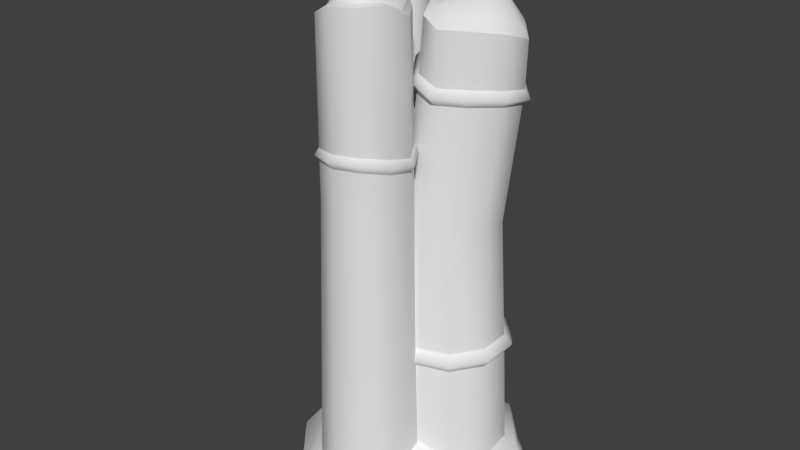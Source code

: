 # Source: palisadeTJoint0.blend  (saved by Blender 2.80.75; exported with 4.5.12 LTS)
import bpy
from mathutils import Matrix  # noqa: F401  (used for matrix-valued properties, if any)

bpy.ops.wm.read_factory_settings(use_empty=True)
scene = bpy.context.scene
scene.name = 'Scene'

# ---- collections
col_collection_1 = bpy.data.collections.new('Collection 1'); scene.collection.children.link(col_collection_1)

# ---- materials (node trees are filled in below, after node groups)
mat_palisade = bpy.data.materials.new('palisade')
mat_palisade.alpha_threshold = 0.0
mat_palisade.use_transparent_shadow = False
mat_palisade.roughness = 0.5

# ---- material node trees

# ---- world
world_world = bpy.data.worlds.new('World'); scene.world = world_world
world_world.color = (0.05088, 0.05088, 0.05088)
world_world.use_sun_shadow = False
world_world.sun_shadow_jitter_overblur = 0.0
world_world.cycles.sampling_method = 'MANUAL'

# ---- meshes
me_circle_001 = bpy.data.meshes.new('Circle.001')
me_circle_001.from_pydata([(0.2603, -0.2766, -0.03538), (0.4037, -0.23, -0.03736), (0.4969, -0.108, -0.04019), (0.4969, 0.04283, -0.04266), (0.4037, 0.1649, -0.04297), (0.2603, 0.2115, -0.04216), (0.1169, 0.1649, -0.04039), (0.02821, 0.0429, -0.03795), (0.02821, -0.1079, -0.03542), (0.1169, -0.2299, -0.03459), (-0.2407, -0.3203, -0.03371), (-0.05624, -0.2604, -0.03228), (0.05778, -0.1034, -0.03095), (0.05778, 0.09053, -0.03024), (-0.05624, 0.2475, -0.03034), (-0.2407, 0.3074, -0.03133), (-0.4252, 0.2475, -0.03279), (-0.5488, 0.09055, -0.03417), (-0.5488, -0.1034, -0.03484), (-0.4252, -0.2604, -0.03468), (0.2279, -0.2732, 2.406), (0.3416, -0.2403, 2.398), (0.4424, -0.1318, 2.435), (0.4273, -0.009874, 2.449), (0.3447, 0.09242, 2.422), (0.2251, 0.1317, 2.438), (0.1082, 0.09274, 2.476), (0.02153, -0.01004, 2.465), (0.03104, -0.1373, 2.452), (0.1023, -0.2403, 2.431), (-0.3282, -0.2378, 2.442), (-0.2481, -0.2368, 2.457), (-0.1474, -0.1273, 2.495), (-0.1549, 0.01376, 2.51), (-0.2073, 0.1468, 2.476), (-0.3038, 0.1754, 2.454), (-0.4638, 0.1335, 2.459), (-0.5314, 0.0314, 2.431), (-0.5588, -0.07138, 2.392), (-0.4566, -0.2055, 2.407), (0.3121, -0.2023, 2.453), (0.2341, -0.2261, 2.46), (0.387, -0.1195, 2.479), (0.3903, -0.01965, 2.479), (0.3271, 0.065, 2.469), (0.2289, 0.0988, 2.479), (0.1324, 0.06533, 2.504), (0.06791, -0.01787, 2.508), (0.05928, -0.1263, 2.489), (0.1392, -0.195, 2.48), (0.2913, -0.06454, 2.697), (-0.3899, -0.06175, 2.621), (-0.1131, -0.1185, 2.483), (-0.1616, 0.16, 2.448), (-0.5706, -0.08088, 2.36), (-0.1075, 0.02377, 2.501), (-0.317, -0.2803, 2.404), (-0.2906, 0.224, 2.42), (-0.457, -0.2224, 2.382), (-0.4637, 0.1807, 2.434), (-0.1924, -0.2425, 2.418), (-0.5585, 0.05597, 2.409), (-0.461, -0.1026, 1.408), (-0.06371, -0.229, 1.402), (-0.3614, -0.2291, 1.417), (0.02804, -0.1026, 1.427), (0.02802, 0.05378, 1.435), (-0.0636, 0.1805, 1.396), (-0.2123, 0.2288, 1.383), (-0.3611, 0.1805, 1.393), (-0.461, 0.05382, 1.407), (-0.2124, -0.2773, 1.392), (0.4723, 0.06981, 1.028), (0.385, 0.1836, 1.01), (0.251, 0.2272, 1.013), (0.1171, 0.1838, 1.027), (0.03423, 0.06975, 1.028), (0.0341, -0.07134, 1.016), (0.2508, -0.2292, 0.9929), (0.3849, -0.1856, 0.9972), (0.1168, -0.1855, 1.003), (0.4723, -0.07112, 1.028), (-0.4448, -0.3901, -0.08274), (0.5083, -0.3241, -0.08274), (-0.3473, 0.5774, -0.08274), (0.2834, 0.624, -0.08274), (-0.4141, -0.3285, 0.1682), (0.4358, -0.2716, 0.118), (-0.2987, 0.5252, 0.07844), (0.2244, 0.5912, 0.06693), (-0.01533, -0.4899, -0.08274), (-0.03593, 0.7993, -0.08274), (0.0246, -0.3666, 0.1035), (-0.04251, 0.7134, 0.1056), (-0.5981, 0.3131, -0.08274), (0.5772, 0.2788, -0.08274), (-0.569, 0.2224, 0.05184), (0.4612, 0.2149, 0.0806), (-0.01776, 0.09508, 0.4678), (-0.6857, -0.1598, -0.08274), (0.6392, -0.1054, -0.08274), (-0.616, -0.1048, 0.1023), (0.5428, -0.08435, 0.09531), (-0.2676, 0.2951, -0.03395), (-0.1764, 0.1526, -0.03261), (-0.01882, 0.09102, -0.03138), (0.1448, 0.1338, -0.03071), (0.2521, 0.2646, -0.03087), (0.262, 0.4335, -0.0318), (0.1708, 0.5759, -0.03313), (0.01112, 0.6456, -0.03443), (-0.1525, 0.6028, -0.03509), (-0.2577, 0.4639, -0.03488), (-0.2021, 0.3601, 2.523), (-0.1713, 0.272, 2.559), (-0.04922, 0.2246, 2.573), (0.0873, 0.2644, 2.574), (0.1475, 0.3586, 2.513), (0.1445, 0.4471, 2.504), (0.05989, 0.547, 2.54), (-0.02645, 0.5913, 2.58), (-0.1298, 0.5733, 2.584), (-0.2036, 0.4855, 2.582), (-0.0572, 0.4493, 2.78), (-0.04491, 0.1934, 2.543), (0.1679, 0.3341, 2.481), (-0.1501, 0.5958, 2.572), (0.08414, 0.2268, 2.549), (-0.2415, 0.3571, 2.502), (0.1755, 0.4679, 2.473), (-0.2329, 0.4859, 2.576), (0.104, 0.5785, 2.504), (-0.1695, 0.2444, 2.505), (-0.02118, 0.63, 2.563), (-0.1244, 0.5592, 1.563), (-0.1388, 0.1809, 1.535), (-0.2117, 0.4425, 1.543), (-0.01523, 0.1292, 1.577), (0.118, 0.1652, 1.592), (0.2148, 0.2748, 1.575), (0.225, 0.4166, 1.568), (0.1477, 0.5364, 1.565), (0.01061, 0.5951, 1.571), (-0.212, 0.3005, 1.517), (0.4417, 0.0156, 1.946), (0.2352, -0.2591, 1.912), (0.3576, 0.1216, 1.926), (0.2334, 0.1622, 1.936), (0.1111, 0.1218, 1.961), (0.02559, 0.01547, 1.956), (0.03202, -0.1162, 1.945), (0.3555, -0.2228, 1.908), (0.1069, -0.2228, 1.929), (0.452, -0.1124, 1.938), (0.3617, 0.1308, 1.803), (0.236, 0.1719, 1.813), (0.112, 0.1311, 1.836), (0.02688, 0.02358, 1.833), (0.03233, -0.1095, 1.822), (0.3599, -0.2172, 1.787), (0.1084, -0.2172, 1.805), (0.455, -0.1062, 1.817), (0.4463, 0.02371, 1.824), (0.2375, -0.2546, 1.789), (0.4779, 0.03002, 1.896), (0.2357, -0.2926, 1.85), (0.3795, 0.1543, 1.869), (0.2337, 0.202, 1.882), (0.09, 0.1547, 1.914), (-0.00959, 0.02987, 1.908), (-0.002602, -0.1246, 1.893), (0.3771, -0.2496, 1.846), (0.08547, -0.2496, 1.872), (0.4891, -0.1204, 1.886), (-0.544, 0.05255, 2.148), (-0.3062, -0.2797, 2.146), (-0.5585, -0.08889, 2.121), (-0.1587, -0.2382, 2.168), (-0.4416, -0.2352, 2.141), (-0.06692, -0.1199, 2.225), (-0.06232, 0.03395, 2.241), (-0.144, 0.1674, 2.171), (-0.2881, 0.2216, 2.149), (-0.438, 0.1776, 2.162), (-0.5485, -0.0903, 2.043), (-0.1489, -0.2373, 2.084), (-0.4333, -0.2346, 2.061), (-0.05714, -0.1181, 2.138), (-0.05302, 0.036, 2.152), (-0.1357, 0.1687, 2.086), (-0.2803, 0.2223, 2.065), (-0.4301, 0.1779, 2.077), (-0.5355, 0.05268, 2.067), (-0.2965, -0.2794, 2.063), (-0.5696, 0.06299, 2.103), (-0.3008, -0.3115, 2.1), (-0.5851, -0.09734, 2.075), (-0.1345, -0.2644, 2.124), (-0.4543, -0.2611, 2.096), (-0.03101, -0.1305, 2.186), (-0.0261, 0.0431, 2.203), (-0.1187, 0.1931, 2.127), (-0.2815, 0.2539, 2.102), (-0.4504, 0.2041, 2.116), (-0.0005269, 0.6073, 1.876), (-0.2223, 0.3203, 1.821), (-0.1334, 0.572, 1.881), (-0.1496, 0.2031, 1.834), (-0.2191, 0.4577, 1.859), (-0.02563, 0.1517, 1.874), (0.1062, 0.1868, 1.886), (0.1983, 0.2956, 1.855), (0.2077, 0.4346, 1.847), (0.1324, 0.5511, 1.854), (-0.1312, 0.5689, 1.807), (-0.147, 0.1977, 1.762), (-0.2174, 0.4541, 1.782), (-0.02311, 0.1463, 1.802), (0.109, 0.1815, 1.814), (0.2023, 0.2906, 1.787), (0.2119, 0.4302, 1.78), (0.1361, 0.5476, 1.784), (0.002171, 0.6043, 1.802), (-0.2198, 0.3155, 1.748), (0.001483, 0.6291, 1.841), (-0.2431, 0.3118, 1.781), (-0.1452, 0.5901, 1.844), (-0.1628, 0.1824, 1.796), (-0.2399, 0.4639, 1.82), (-0.02628, 0.1257, 1.84), (0.1192, 0.1644, 1.854), (0.2214, 0.2845, 1.822), (0.2318, 0.438, 1.814), (0.1485, 0.5669, 1.819), (-0.5096, -0.1031, 0.674), (-0.05957, -0.2464, 0.6729), (-0.3967, -0.2464, 0.6781), (0.0445, -0.1031, 0.6858), (0.04449, 0.07413, 0.6899), (-0.05952, 0.2176, 0.67), (-0.228, 0.2723, 0.6639), (-0.3966, 0.2176, 0.665), (-0.5096, 0.07415, 0.6742), (-0.2281, -0.3011, 0.6661), (-0.5032, 0.07147, 0.7736), (-0.226, -0.298, 0.7647), (-0.5032, -0.103, 0.7733), (-0.06012, -0.2441, 0.7724), (-0.3921, -0.2441, 0.7783), (0.04233, -0.103, 0.787), (0.04232, 0.07145, 0.792), (-0.06006, 0.2127, 0.7691), (-0.2259, 0.2666, 0.7622), (-0.3919, 0.2127, 0.7634), (-0.547, -0.116, 0.7254), (-0.03449, -0.2792, 0.723), (-0.4184, -0.2793, 0.7303), (0.08403, -0.116, 0.7385), (0.08402, 0.08576, 0.7434), (-0.03443, 0.2491, 0.7193), (-0.2263, 0.3115, 0.7121), (-0.4183, 0.2491, 0.714), (-0.547, 0.08579, 0.7255), (-0.2264, -0.3416, 0.7152)], [], [(176, 54, 61, 174), (177, 60, 56, 175), (146, 24, 23, 144), (178, 58, 54, 176), (179, 52, 60, 177), (147, 25, 24, 146), (175, 56, 58, 178), (180, 55, 52, 179), (148, 26, 25, 147), (181, 53, 55, 180), (149, 27, 26, 148), (182, 57, 53, 181), (150, 28, 27, 149), (151, 21, 20, 145), (183, 59, 57, 182), (152, 29, 28, 150), (153, 22, 21, 151), (174, 61, 59, 183), (145, 20, 29, 152), (144, 23, 22, 153), (32, 33, 51), (35, 36, 51), (38, 39, 51), (31, 32, 51), (22, 23, 43, 42), (25, 26, 46, 45), (28, 29, 49, 48), (21, 22, 42, 40), (47, 48, 50), (41, 40, 50), (43, 44, 50), (46, 47, 50), (29, 20, 41, 49), (26, 27, 47, 46), (23, 24, 44, 43), (20, 21, 40, 41), (27, 28, 48, 47), (24, 25, 45, 44), (44, 45, 50), (48, 49, 50), (45, 46, 50), (42, 43, 50), (49, 41, 50), (40, 42, 50), (52, 55, 33, 32), (61, 54, 38, 37), (54, 58, 39, 38), (58, 56, 30, 39), (39, 30, 51), (36, 37, 51), (33, 34, 51), (30, 31, 51), (37, 38, 51), (34, 35, 51), (55, 53, 34, 33), (57, 59, 36, 35), (59, 61, 37, 36), (53, 57, 35, 34), (56, 60, 31, 30), (60, 52, 32, 31), (244, 70, 69, 253), (253, 69, 68, 252), (252, 68, 67, 251), (251, 67, 66, 250), (250, 66, 65, 249), (245, 71, 64, 248), (249, 65, 63, 247), (248, 64, 62, 246), (247, 63, 71, 245), (246, 62, 70, 244), (3, 72, 81, 2), (0, 78, 80, 9), (2, 81, 79, 1), (9, 80, 77, 8), (1, 79, 78, 0), (8, 77, 76, 7), (7, 76, 75, 6), (6, 75, 74, 5), (5, 74, 73, 4), (4, 73, 72, 3), (82, 90, 92, 86), (98, 97, 89, 93), (91, 84, 88, 93), (90, 83, 87, 92), (101, 99, 82, 86), (85, 91, 93, 89), (96, 98, 93, 88), (101, 98, 96), (84, 94, 96, 88), (98, 102, 97), (83, 100, 102, 87), (97, 95, 85, 89), (99, 101, 96, 94), (100, 95, 97, 102), (92, 87, 102, 98), (86, 92, 98, 101), (206, 126, 133, 204), (207, 132, 128, 205), (208, 130, 126, 206), (209, 124, 132, 207), (205, 128, 130, 208), (210, 127, 124, 209), (211, 125, 127, 210), (212, 129, 125, 211), (213, 131, 129, 212), (204, 133, 131, 213), (115, 116, 123), (118, 119, 123), (121, 122, 123), (114, 115, 123), (124, 127, 116, 115), (133, 126, 121, 120), (126, 130, 122, 121), (130, 128, 113, 122), (122, 113, 123), (119, 120, 123), (116, 117, 123), (113, 114, 123), (120, 121, 123), (117, 118, 123), (127, 125, 117, 116), (129, 131, 119, 118), (131, 133, 120, 119), (125, 129, 118, 117), (128, 132, 114, 113), (132, 124, 115, 114), (110, 142, 141, 109), (109, 141, 140, 108), (108, 140, 139, 107), (107, 139, 138, 106), (106, 138, 137, 105), (103, 143, 136, 112), (105, 137, 135, 104), (112, 136, 134, 111), (104, 135, 143, 103), (111, 134, 142, 110), (164, 144, 153, 173), (165, 145, 152, 172), (173, 153, 151, 171), (172, 152, 150, 170), (171, 151, 145, 165), (170, 150, 149, 169), (169, 149, 148, 168), (168, 148, 147, 167), (167, 147, 146, 166), (166, 146, 144, 164), (73, 154, 162, 72), (74, 155, 154, 73), (75, 156, 155, 74), (76, 157, 156, 75), (77, 158, 157, 76), (79, 159, 163, 78), (80, 160, 158, 77), (81, 161, 159, 79), (78, 163, 160, 80), (72, 162, 161, 81), (154, 166, 164, 162), (155, 167, 166, 154), (156, 168, 167, 155), (157, 169, 168, 156), (158, 170, 169, 157), (159, 171, 165, 163), (160, 172, 170, 158), (161, 173, 171, 159), (163, 165, 172, 160), (162, 164, 173, 161), (194, 174, 183, 203), (203, 183, 182, 202), (202, 182, 181, 201), (201, 181, 180, 200), (200, 180, 179, 199), (195, 175, 178, 198), (199, 179, 177, 197), (198, 178, 176, 196), (197, 177, 175, 195), (196, 176, 174, 194), (62, 184, 192, 70), (63, 185, 193, 71), (64, 186, 184, 62), (65, 187, 185, 63), (71, 193, 186, 64), (66, 188, 187, 65), (67, 189, 188, 66), (68, 190, 189, 67), (69, 191, 190, 68), (70, 192, 191, 69), (184, 196, 194, 192), (185, 197, 195, 193), (186, 198, 196, 184), (187, 199, 197, 185), (193, 195, 198, 186), (188, 200, 199, 187), (189, 201, 200, 188), (190, 202, 201, 189), (191, 203, 202, 190), (192, 194, 203, 191), (224, 204, 213, 233), (233, 213, 212, 232), (232, 212, 211, 231), (231, 211, 210, 230), (230, 210, 209, 229), (225, 205, 208, 228), (229, 209, 207, 227), (228, 208, 206, 226), (227, 207, 205, 225), (226, 206, 204, 224), (134, 214, 222, 142), (135, 215, 223, 143), (136, 216, 214, 134), (137, 217, 215, 135), (143, 223, 216, 136), (138, 218, 217, 137), (139, 219, 218, 138), (140, 220, 219, 139), (141, 221, 220, 140), (142, 222, 221, 141), (214, 226, 224, 222), (215, 227, 225, 223), (216, 228, 226, 214), (217, 229, 227, 215), (223, 225, 228, 216), (218, 230, 229, 217), (219, 231, 230, 218), (220, 232, 231, 219), (221, 233, 232, 220), (222, 224, 233, 221), (18, 234, 242, 17), (11, 235, 243, 10), (19, 236, 234, 18), (12, 237, 235, 11), (10, 243, 236, 19), (13, 238, 237, 12), (14, 239, 238, 13), (15, 240, 239, 14), (16, 241, 240, 15), (17, 242, 241, 16), (254, 246, 244, 262), (255, 247, 245, 263), (256, 248, 246, 254), (257, 249, 247, 255), (263, 245, 248, 256), (258, 250, 249, 257), (259, 251, 250, 258), (260, 252, 251, 259), (261, 253, 252, 260), (262, 244, 253, 261), (242, 262, 261, 241), (241, 261, 260, 240), (240, 260, 259, 239), (239, 259, 258, 238), (238, 258, 257, 237), (243, 263, 256, 236), (237, 257, 255, 235), (236, 256, 254, 234), (235, 255, 263, 243), (234, 254, 262, 242)])
me_circle_001.polygons.foreach_set('use_smooth', [True] * 256)
_k = set([(20, 21), (20, 29), (21, 22), (22, 23), (23, 24), (24, 25), (25, 26), (26, 27), (27, 28), (28, 29), (30, 31), (30, 39), (31, 32), (32, 33), (33, 34), (34, 35), (35, 36), (36, 37), (37, 38), (38, 39), (40, 41), (40, 42), (41, 49), (42, 43), (43, 44), (44, 45), (45, 46), (46, 47), (47, 48), (48, 49), (52, 55), (52, 60), (53, 55), (53, 57), (54, 58), (54, 61), (56, 58), (56, 60), (57, 59), (59, 61), (113, 114), (113, 122), (114, 115), (115, 116), (116, 117), (117, 118), (118, 119), (119, 120), (120, 121), (121, 122), (124, 127), (124, 132), (125, 127), (125, 129), (126, 130), (126, 133), (128, 130), (128, 132), (129, 131), (131, 133), (144, 146), (144, 153), (145, 151), (145, 152), (146, 147), (147, 148), (148, 149), (149, 150), (150, 152), (151, 153), (154, 155), (154, 162), (155, 156), (156, 157), (157, 158), (158, 160), (159, 161), (159, 163), (160, 163), (161, 162), (174, 176), (174, 183), (175, 177), (175, 178), (176, 178), (177, 179), (179, 180), (180, 181), (181, 182), (182, 183), (184, 186), (184, 192), (185, 187), (185, 193), (186, 193), (187, 188), (188, 189), (189, 190), (190, 191), (191, 192), (204, 206), (204, 213), (205, 207), (205, 208), (206, 208), (207, 209), (209, 210), (210, 211), (211, 212), (212, 213), (214, 216), (214, 222), (215, 217), (215, 223), (216, 223), (217, 218), (218, 219), (219, 220), (220, 221), (221, 222), (234, 236), (234, 242), (235, 237), (235, 243), (236, 243), (237, 238), (238, 239), (239, 240), (240, 241), (241, 242), (244, 246), (244, 253), (245, 247), (245, 248), (246, 248), (247, 249), (249, 250), (250, 251), (251, 252), (252, 253)])
me_circle_001.attributes.new('sharp_edge', 'BOOLEAN', 'EDGE').data.foreach_set('value', [ (min(e.vertices), max(e.vertices)) in _k for e in me_circle_001.edges])
_uv = me_circle_001.uv_layers.new(name='UVMap')
_uv.uv.foreach_set('vector', [0.1499, 0.1431, 0.1485, 0.1637, 0.1493, 0.1623, 0.1504, 0.1424, 0.1498, 0.1401, 0.1481, 0.1582, 0.1478, 0.1591, 0.1497, 0.1404, 0.1573, 0.1476, 0.1571, 0.1606, 0.1568, 0.1604, 0.1571, 0.1478, 0.1497, 0.1425, 0.148, 0.1624, 0.1485, 0.1637, 0.1499, 0.1431, 0.1499, 0.1405, 0.1484, 0.1583, 0.1481, 0.1582, 0.1498, 0.1401, 0.1573, 0.1484, 0.1572, 0.162, 0.1571, 0.1606, 0.1573, 0.1476, 0.1497, 0.1404, 0.1478, 0.1591, 0.148, 0.1624, 0.1497, 0.1425, 0.15, 0.1405, 0.1486, 0.1582, 0.1484, 0.1583, 0.1499, 0.1405, 0.1571, 0.1497, 0.1568, 0.1641, 0.1572, 0.162, 0.1573, 0.1484, 0.1503, 0.1395, 0.1491, 0.1573, 0.1486, 0.1582, 0.15, 0.1405, 0.1567, 0.1504, 0.1562, 0.1656, 0.1568, 0.1641, 0.1571, 0.1497, 0.1505, 0.1397, 0.1496, 0.1579, 0.1491, 0.1573, 0.1503, 0.1395, 0.1565, 0.1492, 0.1558, 0.1636, 0.1562, 0.1656, 0.1567, 0.1504, 0.1567, 0.1469, 0.1562, 0.1594, 0.1559, 0.1601, 0.1566, 0.1472, 0.1506, 0.1406, 0.1497, 0.1596, 0.1496, 0.1579, 0.1505, 0.1397, 0.1564, 0.1481, 0.1556, 0.1616, 0.1558, 0.1636, 0.1565, 0.1492, 0.157, 0.1477, 0.1566, 0.1601, 0.1562, 0.1594, 0.1567, 0.1469, 0.1504, 0.1424, 0.1493, 0.1623, 0.1497, 0.1596, 0.1506, 0.1406, 0.1566, 0.1472, 0.1559, 0.1601, 0.1556, 0.1616, 0.1564, 0.1481, 0.1571, 0.1478, 0.1568, 0.1604, 0.1566, 0.1601, 0.157, 0.1477, 0.1361, 0.3842, 0.1319, 0.3705, 0.1535, 0.3726, 0.1422, 0.3526, 0.1554, 0.3553, 0.1535, 0.3726, 0.1676, 0.3708, 0.1653, 0.3816, 0.1535, 0.3726, 0.1468, 0.3919, 0.1361, 0.3842, 0.1535, 0.3726, 0.1566, 0.1601, 0.1568, 0.1604, 0.1568, 0.1605, 0.1566, 0.1602, 0.1572, 0.162, 0.1568, 0.1641, 0.1567, 0.1644, 0.157, 0.1624, 0.1558, 0.1636, 0.1556, 0.1616, 0.1559, 0.162, 0.1558, 0.164, 0.1562, 0.1594, 0.1566, 0.1601, 0.1566, 0.1602, 0.1563, 0.16, 0.111, 0.3526, 0.1261, 0.3562, 0.1102, 0.379, 0.1319, 0.3833, 0.1237, 0.3923, 0.1102, 0.379, 0.09871, 0.3924, 0.08918, 0.3828, 0.1102, 0.379, 0.09729, 0.3576, 0.111, 0.3526, 0.1102, 0.379, 0.1556, 0.1616, 0.1559, 0.1601, 0.1561, 0.1606, 0.1559, 0.162, 0.1568, 0.1641, 0.1562, 0.1656, 0.1562, 0.1675, 0.1567, 0.1644, 0.1568, 0.1604, 0.1571, 0.1606, 0.157, 0.1611, 0.1568, 0.1605, 0.1559, 0.1601, 0.1562, 0.1594, 0.1563, 0.16, 0.1561, 0.1606, 0.1562, 0.1656, 0.1558, 0.1636, 0.1558, 0.164, 0.1562, 0.1675, 0.1571, 0.1606, 0.1572, 0.162, 0.157, 0.1624, 0.157, 0.1611, 0.08918, 0.3828, 0.08827, 0.3688, 0.1102, 0.379, 0.1261, 0.3562, 0.1319, 0.3696, 0.1102, 0.379, 0.08827, 0.3688, 0.09729, 0.3576, 0.1102, 0.379, 0.1109, 0.3952, 0.09871, 0.3924, 0.1102, 0.379, 0.1319, 0.3696, 0.1319, 0.3833, 0.1102, 0.379, 0.1237, 0.3923, 0.1109, 0.3952, 0.1102, 0.379, 0.1484, 0.1583, 0.1486, 0.1582, 0.1487, 0.1581, 0.1484, 0.1584, 0.1493, 0.1623, 0.1485, 0.1637, 0.1483, 0.1658, 0.149, 0.1627, 0.1485, 0.1637, 0.148, 0.1624, 0.1481, 0.1627, 0.1483, 0.1658, 0.148, 0.1624, 0.1478, 0.1591, 0.148, 0.1596, 0.1481, 0.1627, 0.1653, 0.3816, 0.1569, 0.3919, 0.1535, 0.3726, 0.1554, 0.3553, 0.1632, 0.3618, 0.1535, 0.3726, 0.1319, 0.3705, 0.1346, 0.3578, 0.1535, 0.3726, 0.1569, 0.3919, 0.1468, 0.3919, 0.1535, 0.3726, 0.1632, 0.3618, 0.1676, 0.3708, 0.1535, 0.3726, 0.1346, 0.3578, 0.1422, 0.3526, 0.1535, 0.3726, 0.1486, 0.1582, 0.1491, 0.1573, 0.1491, 0.1579, 0.1487, 0.1581, 0.1496, 0.1579, 0.1497, 0.1596, 0.1493, 0.1603, 0.1493, 0.1585, 0.1497, 0.1596, 0.1493, 0.1623, 0.149, 0.1627, 0.1493, 0.1603, 0.1491, 0.1573, 0.1496, 0.1579, 0.1493, 0.1585, 0.1491, 0.1579, 0.1478, 0.1591, 0.1481, 0.1582, 0.1481, 0.1588, 0.148, 0.1596, 0.1481, 0.1582, 0.1484, 0.1583, 0.1484, 0.1584, 0.1481, 0.1588, 0.1519, 0.1134, 0.1516, 0.1224, 0.1515, 0.1217, 0.1516, 0.1136, 0.1516, 0.1136, 0.1515, 0.1217, 0.1514, 0.1214, 0.1516, 0.1141, 0.1516, 0.1141, 0.1514, 0.1214, 0.1514, 0.1217, 0.1517, 0.1147, 0.1517, 0.1147, 0.1514, 0.1217, 0.1513, 0.1228, 0.1518, 0.1156, 0.1518, 0.1156, 0.1513, 0.1228, 0.1514, 0.1227, 0.1522, 0.1154, 0.1525, 0.1138, 0.1515, 0.1218, 0.1515, 0.1227, 0.1524, 0.1136, 0.1522, 0.1154, 0.1514, 0.1227, 0.1515, 0.122, 0.1524, 0.1146, 0.1524, 0.1136, 0.1515, 0.1227, 0.1514, 0.1225, 0.1522, 0.1124, 0.1524, 0.1146, 0.1515, 0.122, 0.1515, 0.1218, 0.1525, 0.1138, 0.1522, 0.1124, 0.1514, 0.1225, 0.1516, 0.1224, 0.1519, 0.1134, 0.158, 0.08611, 0.1574, 0.1352, 0.1574, 0.1353, 0.1575, 0.0893, 0.158, 0.09326, 0.1573, 0.1342, 0.1572, 0.1345, 0.1587, 0.09381, 0.1575, 0.0893, 0.1574, 0.1353, 0.1573, 0.1343, 0.1575, 0.09172, 0.1587, 0.09381, 0.1572, 0.1345, 0.1572, 0.1349, 0.1594, 0.09338, 0.1575, 0.09172, 0.1573, 0.1343, 0.1573, 0.1342, 0.158, 0.09326, 0.1594, 0.09338, 0.1572, 0.1349, 0.1573, 0.1352, 0.16, 0.09194, 0.16, 0.09194, 0.1573, 0.1352, 0.1574, 0.1352, 0.1604, 0.08956, 0.1604, 0.08956, 0.1574, 0.1352, 0.1575, 0.1348, 0.1601, 0.08629, 0.1601, 0.08629, 0.1575, 0.1348, 0.1575, 0.1347, 0.1592, 0.08222, 0.1592, 0.08222, 0.1575, 0.1347, 0.1574, 0.1352, 0.158, 0.08611, 0.1784, 0.8996, 0.1405, 0.9306, 0.1326, 0.9144, 0.167, 0.8926, 0.1202, 0.8884, 0.08066, 0.897, 0.07855, 0.8839, 0.1097, 0.8664, 0.09721, 0.842, 0.1516, 0.8333, 0.1451, 0.8482, 0.1097, 0.8664, 0.1405, 0.9306, 0.08895, 0.942, 0.09364, 0.9265, 0.1326, 0.9144, 0.1637, 0.8784, 0.1835, 0.8809, 0.1784, 0.8996, 0.167, 0.8926, 0.05854, 0.8807, 0.09721, 0.842, 0.1097, 0.8664, 0.07855, 0.8839, 0.1558, 0.8618, 0.1202, 0.8884, 0.1097, 0.8664, 0.1451, 0.8482, 0.1637, 0.8784, 0.1202, 0.8884, 0.1558, 0.8618, 0.1516, 0.8333, 0.1701, 0.8458, 0.1558, 0.8618, 0.1451, 0.8482, 0.1202, 0.8884, 0.08722, 0.9161, 0.08066, 0.897, 0.08895, 0.942, 0.07309, 0.9285, 0.08722, 0.9161, 0.09364, 0.9265, 0.08066, 0.897, 0.05854, 0.9054, 0.05854, 0.8807, 0.07855, 0.8839, 0.1835, 0.8809, 0.1637, 0.8784, 0.1558, 0.8618, 0.1701, 0.8458, 0.07309, 0.9285, 0.05854, 0.9054, 0.08066, 0.897, 0.08722, 0.9161, 0.1326, 0.9144, 0.09364, 0.9265, 0.08722, 0.9161, 0.1202, 0.8884, 0.167, 0.8926, 0.1326, 0.9144, 0.1202, 0.8884, 0.1637, 0.8784, 0.1499, 0.1431, 0.1485, 0.1637, 0.1493, 0.1623, 0.1504, 0.1424, 0.1498, 0.1401, 0.1481, 0.1582, 0.1478, 0.1591, 0.1497, 0.1404, 0.1497, 0.1425, 0.148, 0.1624, 0.1485, 0.1637, 0.1499, 0.1431, 0.1499, 0.1405, 0.1484, 0.1583, 0.1481, 0.1582, 0.1498, 0.1401, 0.1497, 0.1404, 0.1478, 0.1591, 0.148, 0.1624, 0.1497, 0.1425, 0.15, 0.1405, 0.1486, 0.1582, 0.1484, 0.1583, 0.1499, 0.1405, 0.1503, 0.1395, 0.1491, 0.1573, 0.1486, 0.1582, 0.15, 0.1405, 0.1505, 0.1397, 0.1496, 0.1579, 0.1491, 0.1573, 0.1503, 0.1395, 0.1506, 0.1406, 0.1497, 0.1596, 0.1496, 0.1579, 0.1505, 0.1397, 0.1504, 0.1424, 0.1493, 0.1623, 0.1497, 0.1596, 0.1506, 0.1406, 0.1361, 0.3842, 0.1319, 0.3705, 0.1535, 0.3726, 0.1422, 0.3526, 0.1554, 0.3553, 0.1535, 0.3726, 0.1676, 0.3708, 0.1653, 0.3816, 0.1535, 0.3726, 0.1468, 0.3919, 0.1361, 0.3842, 0.1535, 0.3726, 0.1484, 0.1583, 0.1486, 0.1582, 0.1487, 0.1581, 0.1484, 0.1584, 0.1493, 0.1623, 0.1485, 0.1637, 0.1483, 0.1658, 0.149, 0.1627, 0.1485, 0.1637, 0.148, 0.1624, 0.1481, 0.1627, 0.1483, 0.1658, 0.148, 0.1624, 0.1478, 0.1591, 0.148, 0.1596, 0.1481, 0.1627, 0.1653, 0.3816, 0.1569, 0.3919, 0.1535, 0.3726, 0.1554, 0.3553, 0.1632, 0.3618, 0.1535, 0.3726, 0.1319, 0.3705, 0.1346, 0.3578, 0.1535, 0.3726, 0.1569, 0.3919, 0.1468, 0.3919, 0.1535, 0.3726, 0.1632, 0.3618, 0.1676, 0.3708, 0.1535, 0.3726, 0.1346, 0.3578, 0.1422, 0.3526, 0.1535, 0.3726, 0.1486, 0.1582, 0.1491, 0.1573, 0.1491, 0.1579, 0.1487, 0.1581, 0.1496, 0.1579, 0.1497, 0.1596, 0.1493, 0.1603, 0.1493, 0.1585, 0.1497, 0.1596, 0.1493, 0.1623, 0.149, 0.1627, 0.1493, 0.1603, 0.1491, 0.1573, 0.1496, 0.1579, 0.1493, 0.1585, 0.1491, 0.1579, 0.1478, 0.1591, 0.1481, 0.1582, 0.1481, 0.1588, 0.148, 0.1596, 0.1481, 0.1582, 0.1484, 0.1583, 0.1484, 0.1584, 0.1481, 0.1588, 0.1528, 0.08624, 0.1516, 0.1224, 0.1515, 0.1217, 0.152, 0.0895, 0.152, 0.0895, 0.1515, 0.1217, 0.1514, 0.1214, 0.152, 0.09192, 0.152, 0.09192, 0.1514, 0.1214, 0.1514, 0.1217, 0.1526, 0.09342, 0.1526, 0.09342, 0.1514, 0.1217, 0.1513, 0.1228, 0.1534, 0.09396, 0.1534, 0.09396, 0.1513, 0.1228, 0.1514, 0.1227, 0.1543, 0.09356, 0.1555, 0.08978, 0.1515, 0.1218, 0.1515, 0.1227, 0.1554, 0.08643, 0.1543, 0.09356, 0.1514, 0.1227, 0.1515, 0.122, 0.1551, 0.09216, 0.1554, 0.08643, 0.1515, 0.1227, 0.1514, 0.1225, 0.1544, 0.08222, 0.1551, 0.09216, 0.1515, 0.122, 0.1515, 0.1218, 0.1555, 0.08978, 0.1544, 0.08222, 0.1514, 0.1225, 0.1516, 0.1224, 0.1528, 0.08624, 0.09873, 0.653, 0.09383, 0.6542, 0.09057, 0.6473, 0.09338, 0.6435, 0.06974, 0.6409, 0.07285, 0.6463, 0.06752, 0.6536, 0.06238, 0.6512, 0.09338, 0.6435, 0.09057, 0.6473, 0.08129, 0.6437, 0.08153, 0.6371, 0.06238, 0.6512, 0.06752, 0.6536, 0.06764, 0.6623, 0.06228, 0.6635, 0.08153, 0.6371, 0.08129, 0.6437, 0.07285, 0.6463, 0.06974, 0.6409, 0.06228, 0.6635, 0.06764, 0.6623, 0.07254, 0.6695, 0.06927, 0.6734, 0.06927, 0.6734, 0.07254, 0.6695, 0.08076, 0.6721, 0.08075, 0.677, 0.08075, 0.677, 0.08076, 0.6721, 0.08887, 0.6705, 0.09254, 0.675, 0.09254, 0.675, 0.08887, 0.6705, 0.09427, 0.6632, 0.1002, 0.6652, 0.1002, 0.6652, 0.09427, 0.6632, 0.09383, 0.6542, 0.09873, 0.653, 0.1575, 0.1347, 0.1574, 0.1411, 0.1572, 0.1415, 0.1574, 0.1352, 0.1575, 0.1348, 0.1574, 0.1416, 0.1574, 0.1411, 0.1575, 0.1347, 0.1574, 0.1352, 0.1573, 0.1425, 0.1574, 0.1416, 0.1575, 0.1348, 0.1573, 0.1352, 0.157, 0.1428, 0.1573, 0.1425, 0.1574, 0.1352, 0.1572, 0.1349, 0.1568, 0.1421, 0.157, 0.1428, 0.1573, 0.1352, 0.1573, 0.1343, 0.157, 0.1406, 0.1569, 0.1407, 0.1573, 0.1342, 0.1572, 0.1345, 0.1568, 0.1413, 0.1568, 0.1421, 0.1572, 0.1349, 0.1574, 0.1353, 0.1572, 0.1415, 0.157, 0.1406, 0.1573, 0.1343, 0.1573, 0.1342, 0.1569, 0.1407, 0.1568, 0.1413, 0.1572, 0.1345, 0.1574, 0.1352, 0.1572, 0.1415, 0.1572, 0.1415, 0.1574, 0.1353, 0.1081, 0.6681, 0.1002, 0.6652, 0.09873, 0.653, 0.1081, 0.6511, 0.0993, 0.682, 0.09254, 0.675, 0.1002, 0.6652, 0.1081, 0.6681, 0.08186, 0.6883, 0.08075, 0.677, 0.09254, 0.675, 0.0993, 0.682, 0.06089, 0.6846, 0.06927, 0.6734, 0.08075, 0.677, 0.08186, 0.6883, 0.05068, 0.6657, 0.06228, 0.6635, 0.06927, 0.6734, 0.06089, 0.6846, 0.08155, 0.6286, 0.08153, 0.6371, 0.06974, 0.6409, 0.0654, 0.6325, 0.05317, 0.6465, 0.06238, 0.6512, 0.06228, 0.6635, 0.05068, 0.6657, 0.1004, 0.6352, 0.09338, 0.6435, 0.08153, 0.6371, 0.08155, 0.6286, 0.0654, 0.6325, 0.06974, 0.6409, 0.06238, 0.6512, 0.05317, 0.6465, 0.1081, 0.6511, 0.09873, 0.653, 0.09338, 0.6435, 0.1004, 0.6352, 0.1512, 0.5667, 0.1522, 0.5601, 0.1701, 0.5681, 0.1664, 0.573, 0.1664, 0.573, 0.1701, 0.5681, 0.1804, 0.5842, 0.1733, 0.5861, 0.1733, 0.5861, 0.1804, 0.5842, 0.1777, 0.6023, 0.1722, 0.5995, 0.1722, 0.5995, 0.1777, 0.6023, 0.1686, 0.619, 0.1655, 0.6141, 0.1655, 0.6141, 0.1686, 0.619, 0.1515, 0.6244, 0.1509, 0.6179, 0.129, 0.5997, 0.1218, 0.6021, 0.1218, 0.5839, 0.1276, 0.5857, 0.1509, 0.6179, 0.1515, 0.6244, 0.134, 0.617, 0.1374, 0.6114, 0.1276, 0.5857, 0.1218, 0.5839, 0.1344, 0.5658, 0.1383, 0.5717, 0.1374, 0.6114, 0.134, 0.617, 0.1218, 0.6021, 0.129, 0.5997, 0.1383, 0.5717, 0.1344, 0.5658, 0.1522, 0.5601, 0.1512, 0.5667, 0.1514, 0.1225, 0.1507, 0.1328, 0.151, 0.1324, 0.1516, 0.1224, 0.1515, 0.122, 0.1506, 0.1311, 0.1506, 0.1311, 0.1515, 0.1218, 0.1515, 0.1227, 0.1506, 0.1326, 0.1507, 0.1328, 0.1514, 0.1225, 0.1514, 0.1227, 0.1507, 0.1316, 0.1506, 0.1311, 0.1515, 0.122, 0.1515, 0.1218, 0.1506, 0.1311, 0.1506, 0.1326, 0.1515, 0.1227, 0.1513, 0.1228, 0.1507, 0.1316, 0.1507, 0.1316, 0.1514, 0.1227, 0.1514, 0.1217, 0.1508, 0.1306, 0.1507, 0.1316, 0.1513, 0.1228, 0.1514, 0.1214, 0.151, 0.1306, 0.1508, 0.1306, 0.1514, 0.1217, 0.1515, 0.1217, 0.151, 0.1311, 0.151, 0.1306, 0.1514, 0.1214, 0.1516, 0.1224, 0.151, 0.1324, 0.151, 0.1311, 0.1515, 0.1217, 0.1406, 0.5755, 0.1383, 0.5717, 0.1512, 0.5667, 0.1511, 0.5719, 0.1398, 0.6075, 0.1374, 0.6114, 0.129, 0.5997, 0.1333, 0.5981, 0.1322, 0.5871, 0.1276, 0.5857, 0.1383, 0.5717, 0.1406, 0.5755, 0.1506, 0.6126, 0.1509, 0.6179, 0.1374, 0.6114, 0.1398, 0.6075, 0.1333, 0.5981, 0.129, 0.5997, 0.1276, 0.5857, 0.1322, 0.5871, 0.1623, 0.6091, 0.1655, 0.6141, 0.1509, 0.6179, 0.1506, 0.6126, 0.1682, 0.5975, 0.1722, 0.5995, 0.1655, 0.6141, 0.1623, 0.6091, 0.1692, 0.587, 0.1733, 0.5861, 0.1722, 0.5995, 0.1682, 0.5975, 0.1633, 0.577, 0.1664, 0.573, 0.1733, 0.5861, 0.1692, 0.587, 0.1511, 0.5719, 0.1512, 0.5667, 0.1664, 0.573, 0.1633, 0.577, 0.1509, 0.644, 0.147, 0.6467, 0.1391, 0.6396, 0.1402, 0.635, 0.1402, 0.635, 0.1391, 0.6396, 0.1286, 0.6395, 0.1268, 0.6351, 0.1268, 0.6351, 0.1286, 0.6395, 0.1204, 0.6465, 0.1166, 0.6437, 0.1166, 0.6437, 0.1204, 0.6465, 0.119, 0.6569, 0.1148, 0.6572, 0.1148, 0.6572, 0.119, 0.6569, 0.1212, 0.6663, 0.1177, 0.6694, 0.1416, 0.6794, 0.14, 0.6738, 0.1475, 0.6659, 0.151, 0.6691, 0.1177, 0.6694, 0.1212, 0.6663, 0.1288, 0.6736, 0.1275, 0.6789, 0.151, 0.6691, 0.1475, 0.6659, 0.1506, 0.6561, 0.1556, 0.6565, 0.1275, 0.6789, 0.1288, 0.6736, 0.14, 0.6738, 0.1416, 0.6794, 0.1556, 0.6565, 0.1506, 0.6561, 0.147, 0.6467, 0.1509, 0.644, 0.1514, 0.1225, 0.1507, 0.1328, 0.151, 0.1324, 0.1516, 0.1224, 0.1515, 0.122, 0.1506, 0.1311, 0.1506, 0.1311, 0.1515, 0.1218, 0.1515, 0.1227, 0.1506, 0.1326, 0.1507, 0.1328, 0.1514, 0.1225, 0.1514, 0.1227, 0.1507, 0.1316, 0.1506, 0.1311, 0.1515, 0.122, 0.1515, 0.1218, 0.1506, 0.1311, 0.1506, 0.1326, 0.1515, 0.1227, 0.1513, 0.1228, 0.1507, 0.1316, 0.1507, 0.1316, 0.1514, 0.1227, 0.1514, 0.1217, 0.1508, 0.1306, 0.1507, 0.1316, 0.1513, 0.1228, 0.1514, 0.1214, 0.151, 0.1306, 0.1508, 0.1306, 0.1514, 0.1217, 0.1515, 0.1217, 0.151, 0.1311, 0.151, 0.1306, 0.1514, 0.1214, 0.1516, 0.1224, 0.151, 0.1324, 0.151, 0.1311, 0.1515, 0.1217, 0.1626, 0.6574, 0.1556, 0.6565, 0.1509, 0.644, 0.1571, 0.6395, 0.1264, 0.6849, 0.1275, 0.6789, 0.1416, 0.6794, 0.143, 0.6849, 0.1554, 0.6736, 0.151, 0.6691, 0.1556, 0.6565, 0.1626, 0.6574, 0.1133, 0.6737, 0.1177, 0.6694, 0.1275, 0.6789, 0.1264, 0.6849, 0.143, 0.6849, 0.1416, 0.6794, 0.151, 0.6691, 0.1554, 0.6736, 0.1081, 0.6574, 0.1148, 0.6572, 0.1177, 0.6694, 0.1133, 0.6737, 0.1118, 0.6401, 0.1166, 0.6437, 0.1148, 0.6572, 0.1081, 0.6574, 0.1247, 0.6301, 0.1268, 0.6351, 0.1166, 0.6437, 0.1118, 0.6401, 0.1413, 0.6286, 0.1402, 0.635, 0.1268, 0.6351, 0.1247, 0.6301, 0.1571, 0.6395, 0.1509, 0.644, 0.1402, 0.635, 0.1413, 0.6286, 0.1544, 0.08222, 0.1529, 0.1024, 0.1522, 0.1043, 0.1528, 0.08624, 0.1551, 0.09216, 0.1533, 0.1071, 0.1535, 0.1058, 0.1555, 0.08978, 0.1554, 0.08643, 0.1534, 0.1046, 0.1529, 0.1024, 0.1544, 0.08222, 0.1543, 0.09356, 0.1529, 0.1081, 0.1533, 0.1071, 0.1551, 0.09216, 0.1555, 0.08978, 0.1535, 0.1058, 0.1534, 0.1046, 0.1554, 0.08643, 0.1534, 0.09396, 0.1524, 0.1084, 0.1529, 0.1081, 0.1543, 0.09356, 0.1526, 0.09342, 0.152, 0.1076, 0.1524, 0.1084, 0.1534, 0.09396, 0.152, 0.09192, 0.1517, 0.1067, 0.152, 0.1076, 0.1526, 0.09342, 0.152, 0.0895, 0.1518, 0.1056, 0.1517, 0.1067, 0.152, 0.09192, 0.1528, 0.08624, 0.1522, 0.1043, 0.1518, 0.1056, 0.152, 0.0895, 0.09546, 0.6206, 0.09324, 0.6148, 0.1034, 0.6075, 0.1086, 0.6108, 0.05861, 0.595, 0.06476, 0.5946, 0.06894, 0.6069, 0.06367, 0.6107, 0.07811, 0.6197, 0.08005, 0.6138, 0.09324, 0.6148, 0.09546, 0.6206, 0.06383, 0.5794, 0.06892, 0.5827, 0.06476, 0.5946, 0.05861, 0.595, 0.06367, 0.6107, 0.06894, 0.6069, 0.08005, 0.6138, 0.07811, 0.6197, 0.07744, 0.5696, 0.07928, 0.5754, 0.06892, 0.5827, 0.06383, 0.5794, 0.09488, 0.5683, 0.09253, 0.5744, 0.07928, 0.5754, 0.07744, 0.5696, 0.1089, 0.5781, 0.1035, 0.582, 0.09253, 0.5744, 0.09488, 0.5683, 0.114, 0.5944, 0.1075, 0.5947, 0.1035, 0.582, 0.1089, 0.5781, 0.1086, 0.6108, 0.1034, 0.6075, 0.1075, 0.5947, 0.114, 0.5944, 0.1155, 0.615, 0.1086, 0.6108, 0.114, 0.5944, 0.1217, 0.5938, 0.1217, 0.5938, 0.114, 0.5944, 0.1089, 0.5781, 0.1146, 0.5743, 0.1146, 0.5743, 0.1089, 0.5781, 0.09488, 0.5683, 0.0982, 0.5607, 0.0982, 0.5607, 0.09488, 0.5683, 0.07744, 0.5696, 0.07454, 0.5601, 0.07454, 0.5601, 0.07744, 0.5696, 0.06383, 0.5794, 0.05663, 0.5748, 0.05793, 0.615, 0.06367, 0.6107, 0.07811, 0.6197, 0.07509, 0.6285, 0.05663, 0.5748, 0.06383, 0.5794, 0.05861, 0.595, 0.05068, 0.5957, 0.07509, 0.6285, 0.07811, 0.6197, 0.09546, 0.6206, 0.09835, 0.6285, 0.05068, 0.5957, 0.05861, 0.595, 0.06367, 0.6107, 0.05793, 0.615, 0.09835, 0.6285, 0.09546, 0.6206, 0.1086, 0.6108, 0.1155, 0.615])
_ca = me_circle_001.color_attributes.new('Col', 'BYTE_COLOR', 'CORNER')
_ca.data.foreach_set('color', [0.807, 0.807, 0.807, 1.0, 1.0, 1.0, 1.0, 1.0, 1.0, 1.0, 1.0, 1.0, 0.7605, 0.7605, 0.7605, 1.0, 0.7682, 0.7682, 0.7682, 1.0, 1.0, 1.0, 1.0, 1.0, 1.0, 1.0, 1.0, 1.0, 0.7605, 0.7605, 0.7605, 1.0, 0.8632, 0.8632, 0.8632, 1.0, 1.0, 1.0, 1.0, 1.0, 1.0, 1.0, 1.0, 1.0, 0.8632, 0.8632, 0.8632, 1.0, 0.7605, 0.7605, 0.7605, 1.0, 1.0, 1.0, 1.0, 1.0, 1.0, 1.0, 1.0, 1.0, 0.807, 0.807, 0.807, 1.0, 0.7835, 0.7835, 0.7835, 1.0, 1.0, 1.0, 1.0, 1.0, 1.0, 1.0, 1.0, 1.0, 0.7682, 0.7682, 0.7682, 1.0, 0.8714, 0.8714, 0.8714, 1.0, 1.0, 1.0, 1.0, 1.0, 1.0, 1.0, 1.0, 1.0, 0.8632, 0.8632, 0.8632, 1.0, 0.7605, 0.7605, 0.7605, 1.0, 1.0, 1.0, 1.0, 1.0, 1.0, 1.0, 1.0, 1.0, 0.7605, 0.7605, 0.7605, 1.0, 0.7758, 0.7758, 0.7758, 1.0, 1.0, 1.0, 1.0, 1.0, 1.0, 1.0, 1.0, 1.0, 0.7835, 0.7835, 0.7835, 1.0, 0.8632, 0.8632, 0.8632, 1.0, 1.0, 1.0, 1.0, 1.0, 1.0, 1.0, 1.0, 1.0, 0.8714, 0.8714, 0.8714, 1.0, 0.7605, 0.7605, 0.7605, 1.0, 1.0, 1.0, 1.0, 1.0, 1.0, 1.0, 1.0, 1.0, 0.7758, 0.7758, 0.7758, 1.0, 0.8963, 0.8963, 0.8963, 1.0, 1.0, 1.0, 1.0, 1.0, 1.0, 1.0, 1.0, 1.0, 0.8632, 0.8632, 0.8632, 1.0, 0.7529, 0.7529, 0.7529, 1.0, 1.0, 1.0, 1.0, 1.0, 1.0, 1.0, 1.0, 1.0, 0.7605, 0.7605, 0.7605, 1.0, 0.8632, 0.8632, 0.8632, 1.0, 0.9911, 0.9911, 0.9911, 1.0, 1.0, 1.0, 1.0, 1.0, 0.8963, 0.8963, 0.8963, 1.0, 0.8963, 0.8963, 0.8963, 1.0, 1.0, 1.0, 1.0, 1.0, 1.0, 1.0, 1.0, 1.0, 0.8796, 0.8796, 0.8796, 1.0, 0.7682, 0.7682, 0.7682, 1.0, 1.0, 1.0, 1.0, 1.0, 1.0, 1.0, 1.0, 1.0, 0.7529, 0.7529, 0.7529, 1.0, 0.8632, 0.8632, 0.8632, 1.0, 1.0, 1.0, 1.0, 1.0, 0.9911, 0.9911, 0.9911, 1.0, 0.8632, 0.8632, 0.8632, 1.0, 0.8714, 0.8714, 0.8714, 1.0, 1.0, 1.0, 1.0, 1.0, 1.0, 1.0, 1.0, 1.0, 0.8963, 0.8963, 0.8963, 1.0, 0.7605, 0.7605, 0.7605, 1.0, 1.0, 1.0, 1.0, 1.0, 1.0, 1.0, 1.0, 1.0, 0.7682, 0.7682, 0.7682, 1.0, 0.8796, 0.8796, 0.8796, 1.0, 1.0, 1.0, 1.0, 1.0, 1.0, 1.0, 1.0, 1.0, 0.8632, 0.8632, 0.8632, 1.0, 0.8632, 0.8632, 0.8632, 1.0, 1.0, 1.0, 1.0, 1.0, 1.0, 1.0, 1.0, 1.0, 0.8714, 0.8714, 0.8714, 1.0, 0.2918, 0.2918, 0.2918, 1.0, 0.4125, 0.4125, 0.4125, 1.0, 1.0, 1.0, 1.0, 1.0, 0.3278, 0.3278, 0.3278, 1.0, 0.3916, 0.3916, 0.3916, 1.0, 1.0, 1.0, 1.0, 1.0, 0.3419, 0.3419, 0.3419, 1.0, 0.3712, 0.3712, 0.3712, 1.0, 1.0, 1.0, 1.0, 1.0, 0.3763, 0.3763, 0.3763, 1.0, 0.2918, 0.2918, 0.2918, 1.0, 1.0, 1.0, 1.0, 1.0, 1.0, 1.0, 1.0, 1.0, 1.0, 1.0, 1.0, 1.0, 0.5906, 0.5906, 0.5906, 1.0, 0.5395, 0.5395, 0.5395, 1.0, 1.0, 1.0, 1.0, 1.0, 1.0, 1.0, 1.0, 1.0, 0.5395, 0.5395, 0.5395, 1.0, 0.5457, 0.5457, 0.5457, 1.0, 0.9911, 0.9911, 0.9911, 1.0, 1.0, 1.0, 1.0, 1.0, 0.4969, 0.4969, 0.4969, 1.0, 0.5841, 0.5841, 0.5841, 1.0, 1.0, 1.0, 1.0, 1.0, 1.0, 1.0, 1.0, 1.0, 0.5395, 0.5395, 0.5395, 1.0, 0.6172, 0.6172, 0.6172, 1.0, 0.3916, 0.3916, 0.3916, 1.0, 0.3916, 0.3916, 0.3916, 1.0, 1.0, 1.0, 1.0, 1.0, 0.3467, 0.3467, 0.3467, 1.0, 0.3613, 0.3613, 0.3613, 1.0, 1.0, 1.0, 1.0, 1.0, 0.2918, 0.2918, 0.2918, 1.0, 0.2874, 0.2874, 0.2874, 1.0, 1.0, 1.0, 1.0, 1.0, 0.2542, 0.2542, 0.2542, 1.0, 0.3916, 0.3916, 0.3916, 1.0, 1.0, 1.0, 1.0, 1.0, 1.0, 1.0, 1.0, 1.0, 1.0, 1.0, 1.0, 1.0, 0.6038, 0.6038, 0.6038, 1.0, 0.4969, 0.4969, 0.4969, 1.0, 1.0, 1.0, 1.0, 1.0, 1.0, 1.0, 1.0, 1.0, 0.6038, 0.6038, 0.6038, 1.0, 0.5395, 0.5395, 0.5395, 1.0, 1.0, 1.0, 1.0, 1.0, 1.0, 1.0, 1.0, 1.0, 0.5583, 0.5583, 0.5583, 1.0, 0.5906, 0.5906, 0.5906, 1.0, 1.0, 1.0, 1.0, 1.0, 1.0, 1.0, 1.0, 1.0, 0.6172, 0.6172, 0.6172, 1.0, 0.6038, 0.6038, 0.6038, 1.0, 1.0, 1.0, 1.0, 1.0, 0.9911, 0.9911, 0.9911, 1.0, 0.5841, 0.5841, 0.5841, 1.0, 0.6038, 0.6038, 0.6038, 1.0, 1.0, 1.0, 1.0, 1.0, 1.0, 1.0, 1.0, 1.0, 0.5457, 0.5457, 0.5457, 1.0, 0.5583, 0.5583, 0.5583, 1.0, 0.2874, 0.2874, 0.2874, 1.0, 0.2623, 0.2623, 0.2623, 1.0, 1.0, 1.0, 1.0, 1.0, 0.3916, 0.3916, 0.3916, 1.0, 0.2789, 0.2789, 0.2789, 1.0, 1.0, 1.0, 1.0, 1.0, 0.2623, 0.2623, 0.2623, 1.0, 0.2542, 0.2542, 0.2542, 1.0, 1.0, 1.0, 1.0, 1.0, 0.3712, 0.3712, 0.3712, 1.0, 0.2918, 0.2918, 0.2918, 1.0, 1.0, 1.0, 1.0, 1.0, 0.2789, 0.2789, 0.2789, 1.0, 0.3467, 0.3467, 0.3467, 1.0, 1.0, 1.0, 1.0, 1.0, 0.3613, 0.3613, 0.3613, 1.0, 0.3712, 0.3712, 0.3712, 1.0, 1.0, 1.0, 1.0, 1.0, 1.0, 1.0, 1.0, 1.0, 1.0, 1.0, 1.0, 1.0, 0.4735, 0.4735, 0.4735, 1.0, 0.3467, 0.3467, 0.3467, 1.0, 1.0, 1.0, 1.0, 1.0, 1.0, 1.0, 1.0, 1.0, 0.3613, 0.3613, 0.3613, 1.0, 0.3663, 0.3663, 0.3663, 1.0, 1.0, 1.0, 1.0, 1.0, 1.0, 1.0, 1.0, 1.0, 0.3813, 0.3813, 0.3813, 1.0, 0.3613, 0.3613, 0.3613, 1.0, 1.0, 1.0, 1.0, 1.0, 1.0, 1.0, 1.0, 1.0, 0.314, 0.314, 0.314, 1.0, 0.3813, 0.3813, 0.3813, 1.0, 0.3712, 0.3712, 0.3712, 1.0, 0.4969, 0.4969, 0.4969, 1.0, 1.0, 1.0, 1.0, 1.0, 0.3916, 0.3916, 0.3916, 1.0, 0.3372, 0.3372, 0.3372, 1.0, 1.0, 1.0, 1.0, 1.0, 0.4125, 0.4125, 0.4125, 1.0, 0.4125, 0.4125, 0.4125, 1.0, 1.0, 1.0, 1.0, 1.0, 0.4969, 0.4969, 0.4969, 1.0, 0.3763, 0.3763, 0.3763, 1.0, 1.0, 1.0, 1.0, 1.0, 0.3372, 0.3372, 0.3372, 1.0, 0.3419, 0.3419, 0.3419, 1.0, 1.0, 1.0, 1.0, 1.0, 0.4125, 0.4125, 0.4125, 1.0, 0.3278, 0.3278, 0.3278, 1.0, 1.0, 1.0, 1.0, 1.0, 1.0, 1.0, 1.0, 1.0, 1.0, 1.0, 1.0, 1.0, 0.4621, 0.4621, 0.4621, 1.0, 0.4735, 0.4735, 0.4735, 1.0, 1.0, 1.0, 1.0, 1.0, 1.0, 1.0, 1.0, 1.0, 0.5089, 0.5089, 0.5089, 1.0, 0.3419, 0.3419, 0.3419, 1.0, 1.0, 1.0, 1.0, 1.0, 1.0, 1.0, 1.0, 1.0, 0.3663, 0.3663, 0.3663, 1.0, 0.5089, 0.5089, 0.5089, 1.0, 1.0, 1.0, 1.0, 1.0, 1.0, 1.0, 1.0, 1.0, 0.3419, 0.3419, 0.3419, 1.0, 0.4621, 0.4621, 0.4621, 1.0, 1.0, 1.0, 1.0, 1.0, 1.0, 1.0, 1.0, 1.0, 0.3467, 0.3467, 0.3467, 1.0, 0.314, 0.314, 0.314, 1.0, 1.0, 1.0, 1.0, 1.0, 1.0, 1.0, 1.0, 1.0, 0.3467, 0.3467, 0.3467, 1.0, 0.3467, 0.3467, 0.3467, 1.0, 0.3763, 0.3763, 0.3763, 1.0, 0.5583, 0.5583, 0.5583, 1.0, 0.5711, 0.5711, 0.5711, 1.0, 0.3813, 0.3813, 0.3813, 1.0, 0.3813, 0.3813, 0.3813, 1.0, 0.5711, 0.5711, 0.5711, 1.0, 0.5395, 0.5395, 0.5395, 1.0, 0.3613, 0.3613, 0.3613, 1.0, 0.3613, 0.3613, 0.3613, 1.0, 0.5395, 0.5395, 0.5395, 1.0, 0.552, 0.552, 0.552, 1.0, 0.3712, 0.3712, 0.3712, 1.0, 0.3712, 0.3712, 0.3712, 1.0, 0.552, 0.552, 0.552, 1.0, 0.5841, 0.5841, 0.5841, 1.0, 0.3916, 0.3916, 0.3916, 1.0, 0.3916, 0.3916, 0.3916, 1.0, 0.5841, 0.5841, 0.5841, 1.0, 0.5972, 0.5972, 0.5972, 1.0, 0.3968, 0.3968, 0.3968, 1.0, 0.3712, 0.3712, 0.3712, 1.0, 0.552, 0.552, 0.552, 1.0, 0.5583, 0.5583, 0.5583, 1.0, 0.3763, 0.3763, 0.3763, 1.0, 0.3968, 0.3968, 0.3968, 1.0, 0.5972, 0.5972, 0.5972, 1.0, 0.5647, 0.5647, 0.5647, 1.0, 0.3763, 0.3763, 0.3763, 1.0, 0.3763, 0.3763, 0.3763, 1.0, 0.5583, 0.5583, 0.5583, 1.0, 0.6376, 0.6376, 0.6376, 1.0, 0.4564, 0.4564, 0.4564, 1.0, 0.3763, 0.3763, 0.3763, 1.0, 0.5647, 0.5647, 0.5647, 1.0, 0.552, 0.552, 0.552, 1.0, 0.3712, 0.3712, 0.3712, 1.0, 0.4452, 0.4452, 0.4452, 1.0, 0.6376, 0.6376, 0.6376, 1.0, 0.5583, 0.5583, 0.5583, 1.0, 0.3968, 0.3968, 0.3968, 1.0, 0.05448, 0.05448, 0.05448, 1.0, 0.7379, 0.7379, 0.7379, 1.0, 0.7454, 0.7454, 0.7454, 1.0, 0.05448, 0.05448, 0.05448, 1.0, 0.05448, 0.05448, 0.05448, 1.0, 0.7605, 0.7605, 0.7605, 1.0, 0.7379, 0.7379, 0.7379, 1.0, 0.05448, 0.05448, 0.05448, 1.0, 0.05448, 0.05448, 0.05448, 1.0, 0.7454, 0.7454, 0.7454, 1.0, 0.7991, 0.7991, 0.7991, 1.0, 0.05448, 0.05448, 0.05448, 1.0, 0.05448, 0.05448, 0.05448, 1.0, 0.7379, 0.7379, 0.7379, 1.0, 0.7379, 0.7379, 0.7379, 1.0, 0.05448, 0.05448, 0.05448, 1.0, 0.05448, 0.05448, 0.05448, 1.0, 0.7991, 0.7991, 0.7991, 1.0, 0.7605, 0.7605, 0.7605, 1.0, 0.05448, 0.05448, 0.05448, 1.0, 0.05448, 0.05448, 0.05448, 1.0, 0.7379, 0.7379, 0.7379, 1.0, 0.7991, 0.7991, 0.7991, 1.0, 0.05448, 0.05448, 0.05448, 1.0, 0.05448, 0.05448, 0.05448, 1.0, 0.7991, 0.7991, 0.7991, 1.0, 0.7379, 0.7379, 0.7379, 1.0, 0.05448, 0.05448, 0.05448, 1.0, 0.05448, 0.05448, 0.05448, 1.0, 0.7379, 0.7379, 0.7379, 1.0, 0.7454, 0.7454, 0.7454, 1.0, 0.05448, 0.05448, 0.05448, 1.0, 0.05448, 0.05448, 0.05448, 1.0, 0.7454, 0.7454, 0.7454, 1.0, 0.7305, 0.7305, 0.7305, 1.0, 0.05448, 0.05448, 0.05448, 1.0, 0.05448, 0.05448, 0.05448, 1.0, 0.7305, 0.7305, 0.7305, 1.0, 0.7379, 0.7379, 0.7379, 1.0, 0.05448, 0.05448, 0.05448, 1.0, 0.05127, 0.05127, 0.05127, 1.0, 0.05127, 0.05127, 0.05127, 1.0, 0.5647, 0.5647, 0.5647, 1.0, 0.4179, 0.4179, 0.4179, 1.0, 1.0, 1.0, 1.0, 1.0, 0.3467, 0.3467, 0.3467, 1.0, 0.3325, 0.3325, 0.3325, 1.0, 0.5711, 0.5711, 0.5711, 1.0, 0.04817, 0.04817, 0.04817, 1.0, 0.1144, 0.1144, 0.1144, 1.0, 0.3095, 0.3095, 0.3095, 1.0, 0.5711, 0.5711, 0.5711, 1.0, 0.05127, 0.05127, 0.05127, 1.0, 0.05127, 0.05127, 0.05127, 1.0, 0.5711, 0.5711, 0.5711, 1.0, 0.5647, 0.5647, 0.5647, 1.0, 0.6514, 0.6514, 0.6514, 1.0, 0.05613, 0.05613, 0.05613, 1.0, 0.05127, 0.05127, 0.05127, 1.0, 0.4179, 0.4179, 0.4179, 1.0, 0.05951, 0.05951, 0.05951, 1.0, 0.04817, 0.04817, 0.04817, 1.0, 0.5711, 0.5711, 0.5711, 1.0, 0.3325, 0.3325, 0.3325, 1.0, 0.6376, 0.6376, 0.6376, 1.0, 1.0, 1.0, 1.0, 1.0, 0.5711, 0.5711, 0.5711, 1.0, 0.3095, 0.3095, 0.3095, 1.0, 0.6514, 0.6514, 0.6514, 1.0, 1.0, 1.0, 1.0, 1.0, 0.6376, 0.6376, 0.6376, 1.0, 0.0648, 0.0648, 0.0648, 1.0, 0.1356, 0.1356, 0.1356, 1.0, 0.6376, 0.6376, 0.6376, 1.0, 0.3095, 0.3095, 0.3095, 1.0, 1.0, 1.0, 1.0, 1.0, 0.552, 0.552, 0.552, 1.0, 0.3467, 0.3467, 0.3467, 1.0, 0.05127, 0.05127, 0.05127, 1.0, 0.0648, 0.0648, 0.0648, 1.0, 0.552, 0.552, 0.552, 1.0, 0.5711, 0.5711, 0.5711, 1.0, 0.3467, 0.3467, 0.3467, 1.0, 0.04817, 0.04817, 0.04817, 1.0, 0.04817, 0.04817, 0.04817, 1.0, 0.3325, 0.3325, 0.3325, 1.0, 0.05613, 0.05613, 0.05613, 1.0, 0.6514, 0.6514, 0.6514, 1.0, 0.6376, 0.6376, 0.6376, 1.0, 0.1356, 0.1356, 0.1356, 1.0, 0.0648, 0.0648, 0.0648, 1.0, 0.04817, 0.04817, 0.04817, 1.0, 0.3467, 0.3467, 0.3467, 1.0, 0.552, 0.552, 0.552, 1.0, 0.5647, 0.5647, 0.5647, 1.0, 0.5711, 0.5711, 0.5711, 1.0, 0.552, 0.552, 0.552, 1.0, 1.0, 1.0, 1.0, 1.0, 0.4179, 0.4179, 0.4179, 1.0, 0.5647, 0.5647, 0.5647, 1.0, 1.0, 1.0, 1.0, 1.0, 0.6514, 0.6514, 0.6514, 1.0, 0.807, 0.807, 0.807, 1.0, 1.0, 1.0, 1.0, 1.0, 1.0, 1.0, 1.0, 1.0, 0.7605, 0.7605, 0.7605, 1.0, 0.7682, 0.7682, 0.7682, 1.0, 1.0, 1.0, 1.0, 1.0, 1.0, 1.0, 1.0, 1.0, 0.7605, 0.7605, 0.7605, 1.0, 0.7605, 0.7605, 0.7605, 1.0, 1.0, 1.0, 1.0, 1.0, 1.0, 1.0, 1.0, 1.0, 0.807, 0.807, 0.807, 1.0, 0.7835, 0.7835, 0.7835, 1.0, 1.0, 1.0, 1.0, 1.0, 1.0, 1.0, 1.0, 1.0, 0.7682, 0.7682, 0.7682, 1.0, 0.7605, 0.7605, 0.7605, 1.0, 1.0, 1.0, 1.0, 1.0, 1.0, 1.0, 1.0, 1.0, 0.7605, 0.7605, 0.7605, 1.0, 0.7758, 0.7758, 0.7758, 1.0, 1.0, 1.0, 1.0, 1.0, 1.0, 1.0, 1.0, 1.0, 0.7835, 0.7835, 0.7835, 1.0, 0.7605, 0.7605, 0.7605, 1.0, 1.0, 1.0, 1.0, 1.0, 1.0, 1.0, 1.0, 1.0, 0.7758, 0.7758, 0.7758, 1.0, 0.7529, 0.7529, 0.7529, 1.0, 1.0, 1.0, 1.0, 1.0, 1.0, 1.0, 1.0, 1.0, 0.7605, 0.7605, 0.7605, 1.0, 0.7682, 0.7682, 0.7682, 1.0, 1.0, 1.0, 1.0, 1.0, 1.0, 1.0, 1.0, 1.0, 0.7529, 0.7529, 0.7529, 1.0, 0.7605, 0.7605, 0.7605, 1.0, 1.0, 1.0, 1.0, 1.0, 1.0, 1.0, 1.0, 1.0, 0.7682, 0.7682, 0.7682, 1.0, 0.2918, 0.2918, 0.2918, 1.0, 0.4125, 0.4125, 0.4125, 1.0, 1.0, 1.0, 1.0, 1.0, 0.3278, 0.3278, 0.3278, 1.0, 0.3916, 0.3916, 0.3916, 1.0, 1.0, 1.0, 1.0, 1.0, 0.3419, 0.3419, 0.3419, 1.0, 0.3712, 0.3712, 0.3712, 1.0, 1.0, 1.0, 1.0, 1.0, 0.3763, 0.3763, 0.3763, 1.0, 0.2918, 0.2918, 0.2918, 1.0, 1.0, 1.0, 1.0, 1.0, 1.0, 1.0, 1.0, 1.0, 1.0, 1.0, 1.0, 1.0, 0.4735, 0.4735, 0.4735, 1.0, 0.3467, 0.3467, 0.3467, 1.0, 1.0, 1.0, 1.0, 1.0, 1.0, 1.0, 1.0, 1.0, 0.3613, 0.3613, 0.3613, 1.0, 0.3663, 0.3663, 0.3663, 1.0, 1.0, 1.0, 1.0, 1.0, 1.0, 1.0, 1.0, 1.0, 0.3813, 0.3813, 0.3813, 1.0, 0.3613, 0.3613, 0.3613, 1.0, 1.0, 1.0, 1.0, 1.0, 1.0, 1.0, 1.0, 1.0, 0.314, 0.314, 0.314, 1.0, 0.3813, 0.3813, 0.3813, 1.0, 0.3712, 0.3712, 0.3712, 1.0, 0.4969, 0.4969, 0.4969, 1.0, 1.0, 1.0, 1.0, 1.0, 0.3916, 0.3916, 0.3916, 1.0, 0.3372, 0.3372, 0.3372, 1.0, 1.0, 1.0, 1.0, 1.0, 0.4125, 0.4125, 0.4125, 1.0, 0.4125, 0.4125, 0.4125, 1.0, 1.0, 1.0, 1.0, 1.0, 0.4969, 0.4969, 0.4969, 1.0, 0.3763, 0.3763, 0.3763, 1.0, 1.0, 1.0, 1.0, 1.0, 0.3372, 0.3372, 0.3372, 1.0, 0.3419, 0.3419, 0.3419, 1.0, 1.0, 1.0, 1.0, 1.0, 0.4125, 0.4125, 0.4125, 1.0, 0.3278, 0.3278, 0.3278, 1.0, 1.0, 1.0, 1.0, 1.0, 1.0, 1.0, 1.0, 1.0, 1.0, 1.0, 1.0, 1.0, 0.4621, 0.4621, 0.4621, 1.0, 0.4735, 0.4735, 0.4735, 1.0, 1.0, 1.0, 1.0, 1.0, 1.0, 1.0, 1.0, 1.0, 0.5089, 0.5089, 0.5089, 1.0, 0.3419, 0.3419, 0.3419, 1.0, 1.0, 1.0, 1.0, 1.0, 1.0, 1.0, 1.0, 1.0, 0.3663, 0.3663, 0.3663, 1.0, 0.5089, 0.5089, 0.5089, 1.0, 1.0, 1.0, 1.0, 1.0, 1.0, 1.0, 1.0, 1.0, 0.3419, 0.3419, 0.3419, 1.0, 0.4621, 0.4621, 0.4621, 1.0, 1.0, 1.0, 1.0, 1.0, 1.0, 1.0, 1.0, 1.0, 0.3467, 0.3467, 0.3467, 1.0, 0.314, 0.314, 0.314, 1.0, 1.0, 1.0, 1.0, 1.0, 1.0, 1.0, 1.0, 1.0, 0.3467, 0.3467, 0.3467, 1.0, 0.3467, 0.3467, 0.3467, 1.0, 0.05448, 0.05448, 0.05448, 1.0, 0.5583, 0.5583, 0.5583, 1.0, 0.5711, 0.5711, 0.5711, 1.0, 0.05448, 0.05448, 0.05448, 1.0, 0.05448, 0.05448, 0.05448, 1.0, 0.5711, 0.5711, 0.5711, 1.0, 0.5395, 0.5395, 0.5395, 1.0, 0.05448, 0.05448, 0.05448, 1.0, 0.05448, 0.05448, 0.05448, 1.0, 0.5395, 0.5395, 0.5395, 1.0, 0.552, 0.552, 0.552, 1.0, 0.05448, 0.05448, 0.05448, 1.0, 0.05448, 0.05448, 0.05448, 1.0, 0.552, 0.552, 0.552, 1.0, 0.5841, 0.5841, 0.5841, 1.0, 0.05448, 0.05448, 0.05448, 1.0, 0.05448, 0.05448, 0.05448, 1.0, 0.5841, 0.5841, 0.5841, 1.0, 0.5972, 0.5972, 0.5972, 1.0, 0.05448, 0.05448, 0.05448, 1.0, 0.05448, 0.05448, 0.05448, 1.0, 0.552, 0.552, 0.552, 1.0, 0.5583, 0.5583, 0.5583, 1.0, 0.05448, 0.05448, 0.05448, 1.0, 0.05448, 0.05448, 0.05448, 1.0, 0.5972, 0.5972, 0.5972, 1.0, 0.5647, 0.5647, 0.5647, 1.0, 0.05448, 0.05448, 0.05448, 1.0, 0.05448, 0.05448, 0.05448, 1.0, 0.5583, 0.5583, 0.5583, 1.0, 0.6376, 0.6376, 0.6376, 1.0, 0.1022, 0.1022, 0.1022, 1.0, 0.05448, 0.05448, 0.05448, 1.0, 0.5647, 0.5647, 0.5647, 1.0, 0.552, 0.552, 0.552, 1.0, 0.05448, 0.05448, 0.05448, 1.0, 0.08438, 0.08438, 0.08438, 1.0, 0.6376, 0.6376, 0.6376, 1.0, 0.5583, 0.5583, 0.5583, 1.0, 0.08866, 0.08866, 0.08866, 1.0, 1.0, 1.0, 1.0, 1.0, 0.05951, 0.05951, 0.05951, 1.0, 0.05951, 0.05951, 0.05951, 1.0, 1.0, 1.0, 1.0, 1.0, 1.0, 1.0, 1.0, 1.0, 0.05951, 0.05951, 0.05951, 1.0, 0.05951, 0.05951, 0.05951, 1.0, 1.0, 1.0, 1.0, 1.0, 1.0, 1.0, 1.0, 1.0, 0.05951, 0.05951, 0.05951, 1.0, 0.05951, 0.05951, 0.05951, 1.0, 1.0, 1.0, 1.0, 1.0, 1.0, 1.0, 1.0, 1.0, 0.05951, 0.05951, 0.05951, 1.0, 0.06125, 0.06125, 0.06125, 1.0, 1.0, 1.0, 1.0, 1.0, 1.0, 1.0, 1.0, 1.0, 0.05951, 0.05951, 0.05951, 1.0, 0.05951, 0.05951, 0.05951, 1.0, 1.0, 1.0, 1.0, 1.0, 1.0, 1.0, 1.0, 1.0, 0.06125, 0.06125, 0.06125, 1.0, 0.05951, 0.05951, 0.05951, 1.0, 1.0, 1.0, 1.0, 1.0, 1.0, 1.0, 1.0, 1.0, 0.05951, 0.05951, 0.05951, 1.0, 0.05951, 0.05951, 0.05951, 1.0, 1.0, 1.0, 1.0, 1.0, 1.0, 1.0, 1.0, 1.0, 0.05951, 0.05951, 0.05951, 1.0, 0.05951, 0.05951, 0.05951, 1.0, 1.0, 1.0, 1.0, 1.0, 1.0, 1.0, 1.0, 1.0, 0.05951, 0.05951, 0.05951, 1.0, 0.05951, 0.05951, 0.05951, 1.0, 1.0, 1.0, 1.0, 1.0, 1.0, 1.0, 1.0, 1.0, 0.05951, 0.05951, 0.05951, 1.0, 0.05951, 0.05951, 0.05951, 1.0, 1.0, 1.0, 1.0, 1.0, 0.7305, 0.7305, 0.7305, 1.0, 0.7991, 0.7991, 0.7991, 1.0, 0.7991, 0.7991, 0.7991, 1.0, 0.7379, 0.7379, 0.7379, 1.0, 0.7454, 0.7454, 0.7454, 1.0, 0.807, 0.807, 0.807, 1.0, 0.7991, 0.7991, 0.7991, 1.0, 0.7305, 0.7305, 0.7305, 1.0, 0.7379, 0.7379, 0.7379, 1.0, 0.7991, 0.7991, 0.7991, 1.0, 0.807, 0.807, 0.807, 1.0, 0.7454, 0.7454, 0.7454, 1.0, 0.7991, 0.7991, 0.7991, 1.0, 0.8469, 0.8469, 0.8469, 1.0, 0.7991, 0.7991, 0.7991, 1.0, 0.7379, 0.7379, 0.7379, 1.0, 0.7379, 0.7379, 0.7379, 1.0, 0.7991, 0.7991, 0.7991, 1.0, 0.8469, 0.8469, 0.8469, 1.0, 0.7991, 0.7991, 0.7991, 1.0, 0.7991, 0.7991, 0.7991, 1.0, 0.8469, 0.8469, 0.8469, 1.0, 0.8228, 0.8228, 0.8228, 1.0, 0.7605, 0.7605, 0.7605, 1.0, 0.7379, 0.7379, 0.7379, 1.0, 0.7991, 0.7991, 0.7991, 1.0, 0.7991, 0.7991, 0.7991, 1.0, 0.7379, 0.7379, 0.7379, 1.0, 0.7454, 0.7454, 0.7454, 1.0, 0.807, 0.807, 0.807, 1.0, 0.8469, 0.8469, 0.8469, 1.0, 0.7991, 0.7991, 0.7991, 1.0, 0.7605, 0.7605, 0.7605, 1.0, 0.8228, 0.8228, 0.8228, 1.0, 0.7991, 0.7991, 0.7991, 1.0, 0.7379, 0.7379, 0.7379, 1.0, 0.7379, 0.7379, 0.7379, 1.0, 0.7991, 0.7991, 0.7991, 1.0, 0.807, 0.807, 0.807, 1.0, 0.7454, 0.7454, 0.7454, 1.0, 0.05951, 0.05951, 0.05951, 1.0, 1.0, 1.0, 1.0, 1.0, 1.0, 1.0, 1.0, 1.0, 0.05951, 0.05951, 0.05951, 1.0, 0.05951, 0.05951, 0.05951, 1.0, 1.0, 1.0, 1.0, 1.0, 1.0, 1.0, 1.0, 1.0, 0.05951, 0.05951, 0.05951, 1.0, 0.05951, 0.05951, 0.05951, 1.0, 1.0, 1.0, 1.0, 1.0, 1.0, 1.0, 1.0, 1.0, 0.05951, 0.05951, 0.05951, 1.0, 0.05951, 0.05951, 0.05951, 1.0, 1.0, 1.0, 1.0, 1.0, 1.0, 1.0, 1.0, 1.0, 0.05951, 0.05951, 0.05951, 1.0, 0.09306, 0.09306, 0.09306, 1.0, 1.0, 1.0, 1.0, 1.0, 1.0, 1.0, 1.0, 1.0, 0.05951, 0.05951, 0.05951, 1.0, 0.05951, 0.05951, 0.05951, 1.0, 1.0, 1.0, 1.0, 1.0, 1.0, 1.0, 1.0, 1.0, 0.06125, 0.06125, 0.06125, 1.0, 0.05951, 0.05951, 0.05951, 1.0, 1.0, 1.0, 1.0, 1.0, 1.0, 1.0, 1.0, 1.0, 0.06125, 0.06125, 0.06125, 1.0, 0.05951, 0.05951, 0.05951, 1.0, 1.0, 1.0, 1.0, 1.0, 1.0, 1.0, 1.0, 1.0, 0.05951, 0.05951, 0.05951, 1.0, 0.06125, 0.06125, 0.06125, 1.0, 1.0, 1.0, 1.0, 1.0, 1.0, 1.0, 1.0, 1.0, 0.05951, 0.05951, 0.05951, 1.0, 0.05951, 0.05951, 0.05951, 1.0, 1.0, 1.0, 1.0, 1.0, 1.0, 1.0, 1.0, 1.0, 0.05951, 0.05951, 0.05951, 1.0, 1.0, 1.0, 1.0, 1.0, 0.05951, 0.05951, 0.05951, 1.0, 0.06125, 0.06125, 0.06125, 1.0, 1.0, 1.0, 1.0, 1.0, 1.0, 1.0, 1.0, 1.0, 0.06125, 0.06125, 0.06125, 1.0, 0.05951, 0.05951, 0.05951, 1.0, 1.0, 1.0, 1.0, 1.0, 1.0, 1.0, 1.0, 1.0, 0.05951, 0.05951, 0.05951, 1.0, 0.05951, 0.05951, 0.05951, 1.0, 1.0, 1.0, 1.0, 1.0, 1.0, 1.0, 1.0, 1.0, 0.05951, 0.05951, 0.05951, 1.0, 0.05951, 0.05951, 0.05951, 1.0, 1.0, 1.0, 1.0, 1.0, 1.0, 1.0, 1.0, 1.0, 0.05951, 0.05951, 0.05951, 1.0, 0.05951, 0.05951, 0.05951, 1.0, 1.0, 1.0, 1.0, 1.0, 1.0, 1.0, 1.0, 1.0, 0.05951, 0.05951, 0.05951, 1.0, 0.05951, 0.05951, 0.05951, 1.0, 1.0, 1.0, 1.0, 1.0, 1.0, 1.0, 1.0, 1.0, 0.05951, 0.05951, 0.05951, 1.0, 0.05951, 0.05951, 0.05951, 1.0, 1.0, 1.0, 1.0, 1.0, 1.0, 1.0, 1.0, 1.0, 0.05951, 0.05951, 0.05951, 1.0, 0.05951, 0.05951, 0.05951, 1.0, 1.0, 1.0, 1.0, 1.0, 1.0, 1.0, 1.0, 1.0, 0.05951, 0.05951, 0.05951, 1.0, 0.05951, 0.05951, 0.05951, 1.0, 1.0, 1.0, 1.0, 1.0, 1.0, 1.0, 1.0, 1.0, 0.05951, 0.05951, 0.05951, 1.0, 0.05951, 0.05951, 0.05951, 1.0, 1.0, 1.0, 1.0, 1.0, 0.6376, 0.6376, 0.6376, 1.0, 0.7231, 0.7231, 0.7231, 1.0, 0.6584, 0.6584, 0.6584, 1.0, 0.5583, 0.5583, 0.5583, 1.0, 0.5647, 0.5647, 0.5647, 1.0, 0.6654, 0.6654, 0.6654, 1.0, 0.6514, 0.6514, 0.6514, 1.0, 0.552, 0.552, 0.552, 1.0, 0.5583, 0.5583, 0.5583, 1.0, 0.6584, 0.6584, 0.6584, 1.0, 0.7231, 0.7231, 0.7231, 1.0, 0.6376, 0.6376, 0.6376, 1.0, 0.5972, 0.5972, 0.5972, 1.0, 0.6867, 0.6867, 0.6867, 1.0, 0.6654, 0.6654, 0.6654, 1.0, 0.5647, 0.5647, 0.5647, 1.0, 0.552, 0.552, 0.552, 1.0, 0.6514, 0.6514, 0.6514, 1.0, 0.6584, 0.6584, 0.6584, 1.0, 0.5583, 0.5583, 0.5583, 1.0, 0.5841, 0.5841, 0.5841, 1.0, 0.6795, 0.6795, 0.6795, 1.0, 0.6867, 0.6867, 0.6867, 1.0, 0.5972, 0.5972, 0.5972, 1.0, 0.552, 0.552, 0.552, 1.0, 0.6514, 0.6514, 0.6514, 1.0, 0.6795, 0.6795, 0.6795, 1.0, 0.5841, 0.5841, 0.5841, 1.0, 0.5395, 0.5395, 0.5395, 1.0, 0.6445, 0.6445, 0.6445, 1.0, 0.6514, 0.6514, 0.6514, 1.0, 0.552, 0.552, 0.552, 1.0, 0.5711, 0.5711, 0.5711, 1.0, 0.6654, 0.6654, 0.6654, 1.0, 0.6445, 0.6445, 0.6445, 1.0, 0.5395, 0.5395, 0.5395, 1.0, 0.5583, 0.5583, 0.5583, 1.0, 0.6584, 0.6584, 0.6584, 1.0, 0.6654, 0.6654, 0.6654, 1.0, 0.5711, 0.5711, 0.5711, 1.0, 0.05951, 0.05951, 0.05951, 1.0, 1.0, 1.0, 1.0, 1.0, 1.0, 1.0, 1.0, 1.0, 0.05951, 0.05951, 0.05951, 1.0, 0.05951, 0.05951, 0.05951, 1.0, 1.0, 1.0, 1.0, 1.0, 1.0, 1.0, 1.0, 1.0, 0.05951, 0.05951, 0.05951, 1.0, 0.05951, 0.05951, 0.05951, 1.0, 1.0, 1.0, 1.0, 1.0, 1.0, 1.0, 1.0, 1.0, 0.05951, 0.05951, 0.05951, 1.0, 0.05951, 0.05951, 0.05951, 1.0, 1.0, 1.0, 1.0, 1.0, 1.0, 1.0, 1.0, 1.0, 0.05951, 0.05951, 0.05951, 1.0, 0.05951, 0.05951, 0.05951, 1.0, 1.0, 1.0, 1.0, 1.0, 1.0, 1.0, 1.0, 1.0, 0.05951, 0.05951, 0.05951, 1.0, 0.05951, 0.05951, 0.05951, 1.0, 1.0, 1.0, 1.0, 1.0, 1.0, 1.0, 1.0, 1.0, 0.05951, 0.05951, 0.05951, 1.0, 0.06125, 0.06125, 0.06125, 1.0, 1.0, 1.0, 1.0, 1.0, 1.0, 1.0, 1.0, 1.0, 0.05951, 0.05951, 0.05951, 1.0, 0.05951, 0.05951, 0.05951, 1.0, 1.0, 1.0, 1.0, 1.0, 1.0, 1.0, 1.0, 1.0, 0.06125, 0.06125, 0.06125, 1.0, 0.05951, 0.05951, 0.05951, 1.0, 1.0, 1.0, 1.0, 1.0, 1.0, 1.0, 1.0, 1.0, 0.05951, 0.05951, 0.05951, 1.0, 0.05951, 0.05951, 0.05951, 1.0, 1.0, 1.0, 1.0, 1.0, 1.0, 1.0, 1.0, 1.0, 0.05951, 0.05951, 0.05951, 1.0, 1.0, 1.0, 1.0, 1.0, 0.06125, 0.06125, 0.06125, 1.0, 0.05951, 0.05951, 0.05951, 1.0, 1.0, 1.0, 1.0, 1.0, 1.0, 1.0, 1.0, 1.0, 0.05951, 0.05951, 0.05951, 1.0, 0.0648, 0.0648, 0.0648, 1.0, 1.0, 1.0, 1.0, 1.0, 1.0, 1.0, 1.0, 1.0, 0.0648, 0.0648, 0.0648, 1.0, 0.05951, 0.05951, 0.05951, 1.0, 0.9647, 0.9647, 0.9647, 1.0, 0.9647, 0.9647, 0.9647, 1.0, 0.05951, 0.05951, 0.05951, 1.0, 0.05951, 0.05951, 0.05951, 1.0, 1.0, 1.0, 1.0, 1.0, 1.0, 1.0, 1.0, 1.0, 0.05951, 0.05951, 0.05951, 1.0, 0.05951, 0.05951, 0.05951, 1.0, 1.0, 1.0, 1.0, 1.0, 1.0, 1.0, 1.0, 1.0, 0.05951, 0.05951, 0.05951, 1.0, 0.05951, 0.05951, 0.05951, 1.0, 1.0, 1.0, 1.0, 1.0, 1.0, 1.0, 1.0, 1.0, 0.05951, 0.05951, 0.05951, 1.0, 0.05951, 0.05951, 0.05951, 1.0, 1.0, 1.0, 1.0, 1.0, 1.0, 1.0, 1.0, 1.0, 0.05951, 0.05951, 0.05951, 1.0, 0.05951, 0.05951, 0.05951, 1.0, 1.0, 1.0, 1.0, 1.0, 1.0, 1.0, 1.0, 1.0, 0.05951, 0.05951, 0.05951, 1.0, 0.05951, 0.05951, 0.05951, 1.0, 1.0, 1.0, 1.0, 1.0, 1.0, 1.0, 1.0, 1.0, 0.05951, 0.05951, 0.05951, 1.0, 0.06125, 0.06125, 0.06125, 1.0, 1.0, 1.0, 1.0, 1.0, 0.6376, 0.6376, 0.6376, 1.0, 0.7231, 0.7231, 0.7231, 1.0, 0.6584, 0.6584, 0.6584, 1.0, 0.5583, 0.5583, 0.5583, 1.0, 0.5647, 0.5647, 0.5647, 1.0, 0.6654, 0.6654, 0.6654, 1.0, 0.6514, 0.6514, 0.6514, 1.0, 0.552, 0.552, 0.552, 1.0, 0.5583, 0.5583, 0.5583, 1.0, 0.6584, 0.6584, 0.6584, 1.0, 0.7231, 0.7231, 0.7231, 1.0, 0.6376, 0.6376, 0.6376, 1.0, 0.5972, 0.5972, 0.5972, 1.0, 0.6867, 0.6867, 0.6867, 1.0, 0.6654, 0.6654, 0.6654, 1.0, 0.5647, 0.5647, 0.5647, 1.0, 0.552, 0.552, 0.552, 1.0, 0.6514, 0.6514, 0.6514, 1.0, 0.6584, 0.6584, 0.6584, 1.0, 0.5583, 0.5583, 0.5583, 1.0, 0.5841, 0.5841, 0.5841, 1.0, 0.6795, 0.6795, 0.6795, 1.0, 0.6867, 0.6867, 0.6867, 1.0, 0.5972, 0.5972, 0.5972, 1.0, 0.552, 0.552, 0.552, 1.0, 0.6514, 0.6514, 0.6514, 1.0, 0.6795, 0.6795, 0.6795, 1.0, 0.5841, 0.5841, 0.5841, 1.0, 0.5395, 0.5395, 0.5395, 1.0, 0.6445, 0.6445, 0.6445, 1.0, 0.6514, 0.6514, 0.6514, 1.0, 0.552, 0.552, 0.552, 1.0, 0.5711, 0.5711, 0.5711, 1.0, 0.6654, 0.6654, 0.6654, 1.0, 0.6445, 0.6445, 0.6445, 1.0, 0.5395, 0.5395, 0.5395, 1.0, 0.5583, 0.5583, 0.5583, 1.0, 0.6584, 0.6584, 0.6584, 1.0, 0.6654, 0.6654, 0.6654, 1.0, 0.5711, 0.5711, 0.5711, 1.0, 0.05951, 0.05951, 0.05951, 1.0, 1.0, 1.0, 1.0, 1.0, 1.0, 1.0, 1.0, 1.0, 0.05951, 0.05951, 0.05951, 1.0, 0.05951, 0.05951, 0.05951, 1.0, 1.0, 1.0, 1.0, 1.0, 1.0, 1.0, 1.0, 1.0, 0.05951, 0.05951, 0.05951, 1.0, 0.05951, 0.05951, 0.05951, 1.0, 1.0, 1.0, 1.0, 1.0, 1.0, 1.0, 1.0, 1.0, 0.05951, 0.05951, 0.05951, 1.0, 0.0648, 0.0648, 0.0648, 1.0, 1.0, 1.0, 1.0, 1.0, 1.0, 1.0, 1.0, 1.0, 0.05951, 0.05951, 0.05951, 1.0, 0.05951, 0.05951, 0.05951, 1.0, 1.0, 1.0, 1.0, 1.0, 1.0, 1.0, 1.0, 1.0, 0.05951, 0.05951, 0.05951, 1.0, 0.05951, 0.05951, 0.05951, 1.0, 1.0, 1.0, 1.0, 1.0, 1.0, 1.0, 1.0, 1.0, 0.09759, 0.09759, 0.09759, 1.0, 0.05951, 0.05951, 0.05951, 1.0, 0.9647, 0.9647, 0.9647, 1.0, 1.0, 1.0, 1.0, 1.0, 0.05951, 0.05951, 0.05951, 1.0, 0.1981, 0.1981, 0.1981, 1.0, 1.0, 1.0, 1.0, 1.0, 0.9647, 0.9647, 0.9647, 1.0, 0.05951, 0.05951, 0.05951, 1.0, 0.06301, 0.06301, 0.06301, 1.0, 1.0, 1.0, 1.0, 1.0, 1.0, 1.0, 1.0, 1.0, 0.1981, 0.1981, 0.1981, 1.0, 0.07227, 0.07227, 0.07227, 1.0, 1.0, 1.0, 1.0, 1.0, 1.0, 1.0, 1.0, 1.0, 0.06301, 0.06301, 0.06301, 1.0, 0.08438, 0.08438, 0.08438, 1.0, 0.2874, 0.2874, 0.2874, 1.0, 0.2664, 0.2664, 0.2664, 1.0, 0.08866, 0.08866, 0.08866, 1.0, 0.05448, 0.05448, 0.05448, 1.0, 0.2307, 0.2307, 0.2307, 1.0, 0.227, 0.227, 0.227, 1.0, 0.05448, 0.05448, 0.05448, 1.0, 0.05448, 0.05448, 0.05448, 1.0, 0.2307, 0.2307, 0.2307, 1.0, 0.305, 0.305, 0.305, 1.0, 0.1022, 0.1022, 0.1022, 1.0, 0.05448, 0.05448, 0.05448, 1.0, 0.2423, 0.2423, 0.2423, 1.0, 0.2307, 0.2307, 0.2307, 1.0, 0.05448, 0.05448, 0.05448, 1.0, 0.05448, 0.05448, 0.05448, 1.0, 0.227, 0.227, 0.227, 1.0, 0.2307, 0.2307, 0.2307, 1.0, 0.05448, 0.05448, 0.05448, 1.0, 0.05448, 0.05448, 0.05448, 1.0, 0.2384, 0.2384, 0.2384, 1.0, 0.2423, 0.2423, 0.2423, 1.0, 0.05448, 0.05448, 0.05448, 1.0, 0.05448, 0.05448, 0.05448, 1.0, 0.227, 0.227, 0.227, 1.0, 0.2384, 0.2384, 0.2384, 1.0, 0.05448, 0.05448, 0.05448, 1.0, 0.05448, 0.05448, 0.05448, 1.0, 0.2232, 0.2232, 0.2232, 1.0, 0.227, 0.227, 0.227, 1.0, 0.05448, 0.05448, 0.05448, 1.0, 0.05448, 0.05448, 0.05448, 1.0, 0.2346, 0.2346, 0.2346, 1.0, 0.2232, 0.2232, 0.2232, 1.0, 0.05448, 0.05448, 0.05448, 1.0, 0.05448, 0.05448, 0.05448, 1.0, 0.2307, 0.2307, 0.2307, 1.0, 0.2346, 0.2346, 0.2346, 1.0, 0.05448, 0.05448, 0.05448, 1.0, 1.0, 1.0, 1.0, 1.0, 0.05951, 0.05951, 0.05951, 1.0, 0.05951, 0.05951, 0.05951, 1.0, 1.0, 1.0, 1.0, 1.0, 1.0, 1.0, 1.0, 1.0, 0.05951, 0.05951, 0.05951, 1.0, 0.05951, 0.05951, 0.05951, 1.0, 1.0, 1.0, 1.0, 1.0, 1.0, 1.0, 1.0, 1.0, 0.05951, 0.05951, 0.05951, 1.0, 0.05951, 0.05951, 0.05951, 1.0, 1.0, 1.0, 1.0, 1.0, 1.0, 1.0, 1.0, 1.0, 0.05951, 0.05951, 0.05951, 1.0, 0.05951, 0.05951, 0.05951, 1.0, 1.0, 1.0, 1.0, 1.0, 1.0, 1.0, 1.0, 1.0, 0.05951, 0.05951, 0.05951, 1.0, 0.05951, 0.05951, 0.05951, 1.0, 1.0, 1.0, 1.0, 1.0, 1.0, 1.0, 1.0, 1.0, 0.05951, 0.05951, 0.05951, 1.0, 0.05951, 0.05951, 0.05951, 1.0, 1.0, 1.0, 1.0, 1.0, 1.0, 1.0, 1.0, 1.0, 0.05951, 0.05951, 0.05951, 1.0, 0.05951, 0.05951, 0.05951, 1.0, 1.0, 1.0, 1.0, 1.0, 1.0, 1.0, 1.0, 1.0, 0.05951, 0.05951, 0.05951, 1.0, 0.05951, 0.05951, 0.05951, 1.0, 1.0, 1.0, 1.0, 1.0, 1.0, 1.0, 1.0, 1.0, 0.1746, 0.1746, 0.1746, 1.0, 0.05951, 0.05951, 0.05951, 1.0, 1.0, 1.0, 1.0, 1.0, 1.0, 1.0, 1.0, 1.0, 0.05951, 0.05951, 0.05951, 1.0, 0.1746, 0.1746, 0.1746, 1.0, 1.0, 1.0, 1.0, 1.0, 0.05951, 0.05951, 0.05951, 1.0, 1.0, 1.0, 1.0, 1.0, 1.0, 1.0, 1.0, 1.0, 0.05951, 0.05951, 0.05951, 1.0, 0.05951, 0.05951, 0.05951, 1.0, 1.0, 1.0, 1.0, 1.0, 1.0, 1.0, 1.0, 1.0, 0.05951, 0.05951, 0.05951, 1.0, 0.05951, 0.05951, 0.05951, 1.0, 1.0, 1.0, 1.0, 1.0, 1.0, 1.0, 1.0, 1.0, 0.05951, 0.05951, 0.05951, 1.0, 0.05951, 0.05951, 0.05951, 1.0, 1.0, 1.0, 1.0, 1.0, 1.0, 1.0, 1.0, 1.0, 0.05951, 0.05951, 0.05951, 1.0, 0.05951, 0.05951, 0.05951, 1.0, 1.0, 1.0, 1.0, 1.0, 1.0, 1.0, 1.0, 1.0, 0.05951, 0.05951, 0.05951, 1.0, 0.05951, 0.05951, 0.05951, 1.0, 1.0, 1.0, 1.0, 1.0, 1.0, 1.0, 1.0, 1.0, 0.05951, 0.05951, 0.05951, 1.0, 0.05951, 0.05951, 0.05951, 1.0, 1.0, 1.0, 1.0, 1.0, 1.0, 1.0, 1.0, 1.0, 0.05951, 0.05951, 0.05951, 1.0, 0.05951, 0.05951, 0.05951, 1.0, 1.0, 1.0, 1.0, 1.0, 1.0, 1.0, 1.0, 1.0, 0.05951, 0.05951, 0.05951, 1.0, 0.05951, 0.05951, 0.05951, 1.0, 1.0, 1.0, 1.0, 1.0, 1.0, 1.0, 1.0, 1.0, 0.05951, 0.05951, 0.05951, 1.0, 0.05951, 0.05951, 0.05951, 1.0, 1.0, 1.0, 1.0, 1.0, 1.0, 1.0, 1.0, 1.0, 0.05951, 0.05951, 0.05951, 1.0])
me_circle_001.materials.append(mat_palisade)
me_circle_001.use_remesh_preserve_volume = False
me_circle_001.use_remesh_preserve_attributes = False
me_circle_001.use_mirror_vertex_groups = False
me_circle_001.use_paint_bone_selection = False
me_circle_001.use_paint_mask = True
me_circle_001.update()

# ---- objects
ob_palisade = bpy.data.objects.new('palisade', me_circle_001)

# ---- transforms, parenting, visibility, modifiers, constraints
ob_palisade.location = (0.0, 0.0, 0.0)
ob_palisade.rotation_euler = (0.0, -0.0, 3.142)
ob_palisade.lineart.crease_threshold = 0.0
_m = ob_palisade.modifiers.new('EdgeSplit', 'EDGE_SPLIT')
_m.use_edge_angle = False

# ---- collection membership
col_collection_1.objects.link(ob_palisade)

# ---- scene / render settings (as saved in the file)
scene.frame_start = 1; scene.frame_end = 250; scene.frame_set(1)
scene.render.engine = 'BLENDER_EEVEE_NEXT'
scene.render.resolution_percentage = 50
scene.render.dither_intensity = 0.0
scene.cycles.use_denoising = False
scene.cycles.samples = 128
scene.cycles.sampling_pattern = 'TABULATED_SOBOL'
scene.cycles.use_adaptive_sampling = False
scene.cycles.use_light_tree = False
scene.cycles.blur_glossy = 0.0
scene.cycles.sample_clamp_indirect = 0.0
scene.view_settings.view_transform = 'Standard'
bpy.context.view_layer.update()

# ---- added for rendering (the .blend has no active camera and no usable light): camera, sun
cam_auto = bpy.data.cameras.new('AutoCamera')
cam_auto.lens = 50.0
cam_auto.sensor_width = 36.0
cam_auto.clip_end = 1000.0
ob_auto_camera = bpy.data.objects.new('AutoCamera', cam_auto)
scene.collection.objects.link(ob_auto_camera)
ob_auto_camera.location = (3.17639, -3.93842, 3.87127)
ob_auto_camera.rotation_euler = (1.09748, -7.21219e-08, 0.694738)
scene.camera = ob_auto_camera
light_auto_sun = bpy.data.lights.new('AutoSun', 'SUN')
light_auto_sun.energy = 3.0
light_auto_sun.angle = 0.0523599
ob_auto_sun = bpy.data.objects.new('AutoSun', light_auto_sun)
scene.collection.objects.link(ob_auto_sun)
ob_auto_sun.rotation_euler = (0.872665, 0.174533, 0.523599)
bpy.context.view_layer.update()
